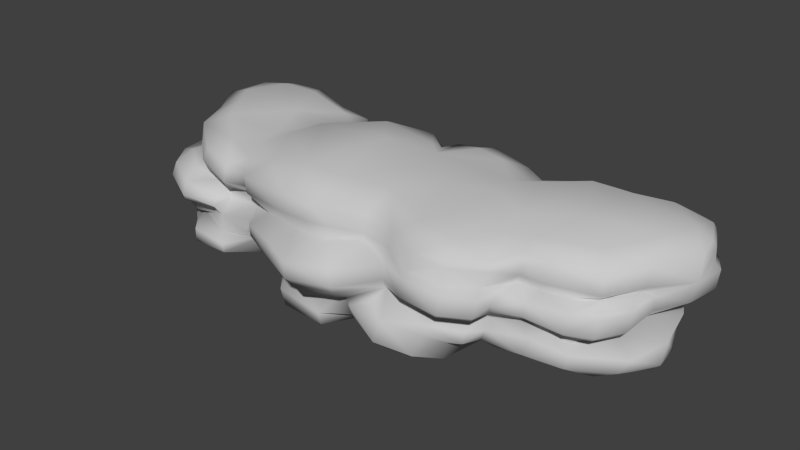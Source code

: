 # Source: Rock_1.blend  (saved by Blender 2.61.0; exported with 4.5.12 LTS)
import bpy
from mathutils import Matrix  # noqa: F401  (used for matrix-valued properties, if any)

bpy.ops.wm.read_factory_settings(use_empty=True)
scene = bpy.context.scene
scene.name = 'Scene'

# ---- collections
col_collection_1 = bpy.data.collections.new('Collection 1'); scene.collection.children.link(col_collection_1)

# ---- materials (node trees are filled in below, after node groups)
mat_checker = bpy.data.materials.new('checker')
mat_checker.alpha_threshold = 0.0
mat_checker.use_transparent_shadow = False
mat_checker.diffuse_color = (0.6, 0.6, 0.6, 1.0)
mat_checker.specular_color = (0.9, 0.9, 0.9)
mat_checker.roughness = 0.5
mat_checker.specular_intensity = 1.0
mat_checker.line_color = (0.0, 0.0, 0.0, 1.0)
mat_01___default = bpy.data.materials.new('01_-_Default')
mat_01___default.alpha_threshold = 0.0
mat_01___default.use_transparent_shadow = False
mat_01___default.diffuse_color = (0.6, 0.6, 0.6, 1.0)
mat_01___default.specular_color = (0.9, 0.9, 0.9)
mat_01___default.roughness = 0.5
mat_01___default.specular_intensity = 1.0
mat_01___default.line_color = (0.0, 0.0, 0.0, 1.0)

# ---- material node trees

# ---- world
world_world = bpy.data.worlds.new('World'); scene.world = world_world
world_world.color = (0.05088, 0.05088, 0.05088)
world_world.use_sun_shadow = False
world_world.sun_shadow_jitter_overblur = 0.0
world_world.cycles.sampling_method = 'MANUAL'
world_world.cycles.sample_map_resolution = 256

# ---- meshes
me_null = bpy.data.meshes.new('(null)')
me_null.from_pydata([(26.08, 43.09, -18.4), (14.79, 42.44, -22.03), (6.506, 42.38, -10.53), (28.66, 39.08, 25.19), (9.457, 40.62, 16.3), (20.8, 34.91, 28.0), (33.12, 34.37, 35.44), (42.86, 38.28, 26.25), (43.22, 35.01, 32.03), (53.7, 34.71, 25.72), (32.39, 39.83, -24.47), (17.3, 41.48, -27.85), (4.552, 40.38, -24.45), (19.26, 28.53, 28.41), (31.77, 28.03, 35.35), (33.94, 35.04, -25.53), (17.43, 35.45, -29.03), (4.257, 33.93, -24.76), (27.16, 28.44, -23.24), (17.27, 32.54, -27.93), (31.6, 31.82, -25.17), (17.39, 30.07, -24.35), (5.78, 30.21, -20.71), (21.91, 42.16, 3.021), (36.53, 42.24, -8.767), (43.83, 32.62, 33.52), (54.51, 32.43, 27.1), (43.54, 27.62, 34.6), (18.89, 24.26, 30.31), (31.53, 26.75, 37.45), (43.88, 18.89, 36.87), (44.87, 25.27, 36.29), (30.29, 19.7, 36.83), (51.98, 18.02, 30.8), (53.17, 24.21, 30.64), (52.54, 27.19, 27.89), (42.46, 17.13, 35.67), (50.49, 16.14, 29.68), (18.85, 15.47, 28.9), (37.78, 14.88, 27.95), (43.69, 14.2, 23.92), (18.06, 20.7, -29.5), (18.62, 12.91, -29.16), (6.232, 16.56, -26.25), (46.32, 5.709, 27.44), (46.37, 9.866, 27.31), (36.91, 11.11, 32.98), (35.95, 6.723, 32.6), (5.99, 13.93, -23.24), (33.59, 12.58, -25.56), (28.07, 9.732, -31.4), (17.82, 9.544, -32.3), (23.37, 8.684, 37.42), (21.31, 1.482, 38.25), (33.19, -0.2818, 34.59), (20.36, -0.1643, 36.59), (32.11, -2.025, 32.99), (23.13, -4.018, 23.25), (33.46, -4.885, 15.4), (21.25, -4.652, 11.23), (41.92, -4.319, 3.452), (40.28, -3.056, -7.671), (24.04, -3.157, -3.443), (34.68, -2.126, -17.21), (35.26, 8.85, -30.18), (34.02, 3.468, -30.04), (27.8, 4.328, -31.29), (17.09, 6.036, -32.23), (8.98, 8.018, 35.19), (7.283, 3.005, 32.09), (23.31, -2.356, -13.23), (25.17, -0.4024, -21.32), (15.83, 0.2499, -19.91), (44.88, 0.1493, 11.09), (39.55, -2.208, 27.48), (40.98, 4.223, 27.95), (17.87, 26.44, -25.76), (24.66, 27.05, -32.15), (24.42, 24.7, -32.81), (25.75, 15.78, -28.54), (25.65, 19.16, -29.94), (36.96, 17.82, -29.31), (36.37, 13.41, -27.4), (36.27, 24.98, -32.98), (37.87, 27.76, -31.66), (24.57, 21.32, -32.38), (36.1, 20.32, -32.31), (39.07, 30.48, -24.22), (19.7, 19.17, 31.71), (1.595, 38.25, -21.39), (1.582, 40.12, -18.99), (16.75, -2.056, -0.6329), (15.6, -1.167, -6.811), (16.94, -3.08, 18.28), (14.69, -3.153, 8.078), (12.96, -0.119, -12.94), (10.34, 1.3, -17.52), (7.091, 3.781, -20.11), (7.707, 26.34, -23.9), (7.829, 23.66, -31.88), (4.185, 11.78, -24.17), (8.675, 36.46, 24.42), (8.763, 32.63, 27.36), (9.588, 27.66, 28.18), (8.885, 29.8, 27.83), (8.246, 41.81, 2.725), (-12.81, 43.87, -6.701), (-7.845, 41.26, 20.19), (-7.449, 35.53, 33.18), (-2.943, 6.691, 32.94), (-2.786, 1.253, 36.49), (2.785, 8.151, 30.26), (10.94, -2.148, -4.806), (5.696, 6.02, -23.43), (-5.934, 6.45, -30.31), (4.814, 7.968, -25.08), (-6.51, 13.02, -30.48), (-4.072, 16.74, -25.61), (-4.23, 18.92, -28.47), (7.816, 20.49, -31.5), (-3.888, 20.86, -30.38), (-3.979, 25.28, -30.14), (1.309, 33.35, -21.84), (-6.838, 32.03, -27.8), (-22.92, 42.78, -20.16), (-1.174, 41.43, -18.1), (-8.309, 39.86, -27.62), (-24.72, 39.72, -27.25), (-37.28, 36.4, -19.09), (-39.07, 42.35, -6.017), (-36.96, 38.65, 20.23), (-22.22, 41.29, 19.84), (-44.93, 40.22, 3.702), (-23.68, 34.5, 30.72), (-41.06, 34.29, 29.4), (-23.19, 28.66, 31.67), (-40.39, 28.42, 29.03), (-33.05, 22.74, 26.65), (-25.57, 24.1, 28.78), (-36.81, 19.64, 32.34), (-22.78, 20.06, 37.55), (-17.02, 24.46, 30.8), (-9.878, 20.07, 43.66), (-8.809, 25.36, 32.21), (-9.388, 30.08, 33.72), (-1.537, 30.28, 32.15), (-0.6807, 26.01, 30.85), (6.28, 23.38, 40.89), (8.008, 16.87, 41.99), (-9.159, 14.62, 43.97), (6.819, 13.78, 39.8), (-8.594, 11.81, 41.24), (-7.777, 7.374, 38.61), (6.181, 10.76, 37.08), (-19.39, 11.06, 32.41), (-21.24, 6.21, 31.56), (-29.41, 9.347, 27.56), (-38.83, 3.241, 18.82), (-33.07, 0.5174, 21.36), (-32.57, -4.44, 17.21), (-47.18, -2.103, 3.272), (-30.9, -6.417, 3.568), (-20.53, -6.548, 15.58), (-20.9, -4.439, 33.09), (-13.03, -5.807, 22.48), (-2.915, -3.522, 35.23), (0.9324, -5.567, 22.79), (8.32, -0.5657, 24.57), (-6.054, -6.02, 2.64), (-20.73, -6.676, -5.165), (-4.201, -1.414, -21.51), (6.109, -0.8572, -16.77), (4.353, -5.858, 9.85), (-12.93, -1.703, -19.41), (-23.57, -3.624, -20.81), (-21.03, 4.831, -32.74), (-37.55, 2.657, -27.51), (-21.66, 10.32, -32.97), (-33.57, 15.24, -24.61), (-20.82, 13.34, -30.13), (-12.86, 15.17, -29.05), (-17.38, 17.61, -31.63), (-25.06, 17.01, -30.81), (-18.72, 19.01, -35.03), (-27.53, 17.88, -34.19), (-18.63, 20.49, -36.39), (-28.48, 19.8, -35.33), (-28.6, 27.12, -35.0), (-19.23, 28.32, -36.16), (-7.233, 28.7, -26.93), (-0.2453, 27.96, -21.48), (-17.52, 29.65, -27.92), (-25.36, 33.29, -28.7), (-26.28, 30.33, -28.33), (-42.67, 21.07, 22.46), (-42.16, 16.26, 25.54), (-37.06, 14.98, 31.72), (-22.3, 15.48, 38.54), (-33.98, 11.48, 30.95), (-20.45, 13.32, 35.95), (-27.8, 28.98, -33.47), (-34.4, -5.112, -9.936), (12.09, -4.33, 15.87), (-21.45, 2.108, 34.36), (-42.22, 8.975, 22.08), (61.21, 33.75, 20.89), (59.16, 37.09, 19.79), (39.92, 36.0, -23.12), (39.63, 38.71, -21.25), (48.33, 4.971, 21.02), (49.99, 9.074, 21.37), (47.53, -2.907, 0.601), (54.18, 20.65, 25.75), (56.06, 25.11, 24.53), (51.94, 16.02, 21.58), (39.96, 9.121, -23.46), (50.0, 13.03, 19.9), (40.09, 33.09, -24.22), (60.25, 39.49, 12.84), (49.99, 37.92, 14.69), (51.03, 42.07, 7.157), (42.47, 40.19, 10.58), (37.97, 41.98, -0.5451), (44.55, 43.43, -11.14), (52.23, 38.59, -31.76), (46.08, 31.5, -28.27), (45.64, 29.04, -29.0), (49.98, 23.9, -40.58), (48.08, 18.49, -42.22), (44.17, 4.615, -31.11), (39.0, 6.177, -25.26), (38.91, 2.982, -24.7), (44.09, -0.2189, -29.88), (39.48, 1.213, -21.84), (43.91, -2.622, -18.07), (39.12, -1.662, -17.06), (46.39, 3.425, 17.65), (50.04, 0.8372, 16.36), (64.69, 12.9, 22.44), (61.94, 16.49, 19.14), (62.97, 18.25, 21.56), (63.43, 19.85, 23.35), (53.3, 18.2, 24.86), (63.8, 23.82, 22.53), (58.51, 27.52, 19.25), (65.3, 27.22, 18.3), (75.03, 27.55, 17.07), (66.15, 29.9, 19.23), (83.19, 29.92, 15.07), (81.44, 27.7, 12.58), (89.35, 28.73, 0.7327), (88.58, 34.84, -0.9403), (82.97, 35.55, 13.8), (68.03, 36.79, 18.18), (78.05, 39.33, 6.459), (87.36, 39.43, -11.22), (97.54, 34.91, -14.57), (90.34, 38.31, -24.12), (95.79, 35.87, -24.04), (91.14, 35.99, -33.94), (78.42, 38.91, -33.18), (67.54, 40.69, -27.52), (65.53, 36.53, -35.65), (79.53, 35.07, -39.78), (64.29, 31.04, -35.97), (78.47, 29.98, -40.12), (72.66, 24.75, -35.16), (66.39, 26.38, -34.23), (73.92, 21.67, -40.1), (61.64, 23.18, -40.27), (58.06, 27.23, -33.28), (52.31, 27.79, -32.63), (52.81, 30.83, -32.54), (60.53, 18.79, -40.69), (73.76, 17.77, -40.45), (71.16, 14.47, -38.5), (59.48, 16.57, -37.76), (48.73, 16.41, -39.33), (48.96, 14.59, -36.92), (59.27, 14.19, -34.32), (48.22, 10.88, -35.01), (60.42, 9.472, -34.07), (68.16, 12.3, -33.91), (76.01, 7.032, -31.95), (72.85, 5.588, -27.22), (88.45, 8.592, -25.56), (87.98, 6.985, -20.56), (71.74, -0.8105, -25.83), (86.74, 0.9131, -19.81), (73.58, -2.945, -13.82), (62.45, -3.141, -19.95), (58.66, -0.7514, -34.68), (54.94, -2.511, -22.94), (59.47, 5.624, -36.26), (67.71, -3.645, -2.846), (59.26, 0.357, 12.76), (69.18, 0.3052, 13.19), (79.1, -1.197, 8.267), (75.87, 5.704, 19.34), (87.87, 4.586, 10.2), (76.96, 10.39, 19.05), (90.69, 9.491, 8.96), (83.89, 15.2, 7.536), (75.9, 13.12, 16.86), (69.54, 14.81, 18.82), (73.97, 16.74, 19.18), (79.77, 16.2, 15.7), (76.0, 17.74, 21.44), (82.63, 16.72, 17.55), (76.4, 18.92, 22.53), (83.84, 18.26, 18.05), (84.58, 24.43, 17.4), (77.59, 25.62, 21.76), (83.76, 26.13, 16.34), (89.16, 25.65, 7.713), (87.23, 26.07, -0.4943), (90.1, 24.21, -3.704), (90.07, 24.07, 8.69), (90.21, 20.12, -2.255), (89.13, 18.69, 9.631), (87.68, 16.85, 9.418), (86.97, 16.89, -2.406), (96.81, 21.29, -11.13), (88.69, 16.82, -18.18), (97.21, 19.4, -22.22), (85.56, 16.26, -23.77), (92.44, 18.61, -29.83), (93.98, 20.45, -31.24), (98.81, 21.11, -23.56), (99.11, 26.99, -24.83), (94.7, 26.24, -32.67), (97.52, 29.07, -23.82), (92.25, 28.93, -32.38), (97.07, 33.68, -24.4), (92.35, 33.88, -34.5), (86.43, 26.58, -34.97), (98.41, 27.84, -12.61), (85.35, 18.92, -33.14), (79.71, 22.23, -34.64), (80.16, 16.63, -34.32), (77.95, 13.78, -32.77), (82.27, 14.55, -30.84), (78.2, 11.87, -33.88), (88.79, 12.47, -25.83), (93.07, 13.49, -16.94), (92.05, 9.362, -15.85), (95.1, 10.87, -4.169), (92.79, 2.88, -12.85), (94.79, 4.198, -1.857), (92.84, 2.521, -0.9786), (90.87, 1.097, -11.84), (79.79, -1.968, -3.995), (63.55, 7.104, 22.81), (45.73, 9.935, -28.5), (56.15, 43.0, -22.68), (67.03, 43.18, -1.076), (38.74, 40.12, -16.18), (59.89, 30.26, 19.84), (-51.74, 37.13, 12.63), (-48.9, 36.03, 19.66), (-34.22, 31.56, -23.57), (-33.99, 28.64, -22.79), (-39.93, 12.82, 23.76), (-47.72, -2.092, -4.555), (-33.47, 24.22, -33.67), (-32.48, 19.42, -32.0), (-32.59, 17.23, -28.71), (-34.97, 26.53, -26.62), (-45.73, 39.23, -8.382), (-52.42, 38.1, 3.117), (-73.62, 39.91, 4.713), (-60.04, 38.01, 16.24), (-43.72, 31.3, 25.94), (-45.17, 33.94, 24.85), (-51.13, 34.4, 27.56), (-51.82, 28.95, 28.71), (-44.23, 24.81, 21.55), (-43.26, 28.66, 25.78), (-52.0, 26.51, 27.33), (-52.5, 24.75, 23.09), (-65.4, -3.898, -1.54), (-63.49, -4.888, -14.41), (-45.35, -2.025, -14.02), (-44.17, -1.122, -18.97), (-36.27, 8.911, -30.47), (-38.97, 3.909, -30.44), (-37.58, 15.66, -35.72), (-36.88, 17.34, -36.96), (-36.53, 23.95, -36.62), (-37.29, 25.7, -35.13), (-34.65, 25.52, -30.67), (-40.88, 27.2, -31.24), (-40.84, 29.64, -32.68), (-41.17, 35.48, -31.22), (-45.11, 38.8, -24.16), (-55.21, 35.9, -33.63), (-65.43, 40.87, -29.18), (-71.18, 37.57, -38.73), (-79.99, 40.56, -29.5), (-81.07, 38.69, -34.86), (-91.13, 38.52, -28.91), (-88.13, 39.78, -16.92), (-80.2, 41.07, -6.565), (-89.6, 35.75, -4.673), (-97.22, 36.64, -17.67), (-90.73, 30.33, -4.226), (-97.17, 30.9, -17.53), (-92.06, 24.86, -13.28), (-89.96, 25.94, -7.065), (-99.03, 22.53, -14.34), (-96.31, 22.71, -2.526), (-87.76, 26.01, 1.277), (-95.03, 22.58, 9.188), (-86.27, 25.98, 7.186), (-85.73, 28.81, 7.097), (-83.56, 35.74, 8.779), (-80.54, 28.63, 13.04), (-68.27, 30.51, 23.11), (-66.31, 34.81, 22.28), (-73.22, 27.86, 18.33), (-66.31, 27.45, 22.85), (-62.37, 24.24, 21.0), (-72.56, 26.58, 23.05), (-83.23, 27.59, 14.81), (-84.54, 24.49, 21.96), (-70.72, 23.75, 29.32), (-85.11, 20.2, 23.57), (-70.66, 19.12, 31.04), (-56.6, 21.78, 28.39), (-56.67, 18.93, 29.85), (-53.28, 21.4, 24.54), (-53.89, 15.98, 28.66), (-57.61, 17.21, 28.19), (-61.25, 15.37, 25.56), (-70.45, 17.1, 30.1), (-70.68, 15.82, 26.09), (-63.23, 12.52, 24.67), (-70.66, 11.69, 25.32), (-70.19, 10.27, 22.36), (-82.6, 11.6, 20.67), (-84.03, 9.25, 11.33), (-87.47, 4.525, 12.31), (-72.51, 6.918, 24.39), (-67.14, 7.045, 30.03), (-71.84, 2.004, 24.19), (-67.43, 2.253, 29.74), (-52.78, 2.84, 30.31), (-53.15, 5.957, 30.45), (-55.24, 9.182, 27.94), (-63.4, -1.826, 17.96), (-54.14, -1.787, 16.97), (-62.16, -3.419, 9.006), (-74.8, -2.457, 10.86), (-86.96, 0.1027, 11.66), (-81.42, -2.62, -0.5783), (-94.13, -0.7215, -3.278), (-78.84, -3.659, -10.51), (-86.58, -1.58, -17.09), (-74.31, -4.196, -21.1), (-82.0, -0.5666, -32.32), (-64.34, -3.729, -29.34), (-73.93, -0.7215, -37.97), (-62.05, 0.5866, -42.56), (-48.65, 2.794, -40.65), (-49.31, -2.97, -26.59), (-62.96, 2.455, -43.97), (-49.44, 8.24, -42.42), (-64.22, 10.11, -42.63), (-49.04, 14.34, -34.13), (-60.01, 16.53, -34.24), (-47.14, 16.23, -38.4), (-39.37, 14.0, -32.12), (-37.02, 11.81, -27.68), (-59.65, 20.21, -37.03), (-46.73, 18.3, -39.68), (-46.85, 24.24, -39.56), (-60.44, 24.7, -35.93), (-47.52, 25.9, -38.09), (-56.21, 26.38, -33.67), (-54.63, 29.41, -35.75), (-70.55, 29.7, -41.04), (-70.01, 22.14, -40.87), (-83.87, 22.37, -39.79), (-84.12, 29.13, -38.96), (-82.39, 31.31, -37.44), (-82.05, 36.44, -36.25), (-90.96, 30.88, -31.14), (-92.29, 36.4, -30.2), (-93.38, 27.88, -25.85), (-92.13, 28.13, -33.66), (-91.63, 21.56, -34.08), (-92.73, 19.49, -26.2), (-92.92, 22.76, -20.34), (-92.14, 18.11, -23.29), (-99.11, 18.01, -14.87), (-97.37, 18.44, -2.058), (-97.27, 14.48, -13.04), (-94.51, 16.14, -1.454), (-96.18, 17.58, 9.86), (-94.92, 15.61, 10.02), (-84.86, 17.86, 22.56), (-83.59, 15.56, 21.07), (-92.57, 13.87, 8.863), (-91.08, 10.39, 9.058), (-91.24, 13.73, -1.755), (-91.94, 9.187, -3.603), (-92.35, 12.08, -10.83), (-92.33, 6.64, -19.34), (-87.07, 5.045, -17.08), (-87.0, 8.044, -31.73), (-81.83, 6.147, -32.46), (-94.8, 5.519, -3.082), (-76.84, 8.657, -36.96), (-77.37, 13.33, -37.07), (-86.59, 12.35, -31.44), (-83.17, 16.36, -28.24), (-77.45, 16.93, -32.2), (-82.53, 20.29, -38.88), (-90.24, 19.38, -33.2), (-88.26, 14.96, -24.45), (-93.81, 11.78, -20.49), (-92.23, 13.76, -20.11), (-92.05, 15.65, -23.2), (-74.96, 1.243, -39.3), (-44.38, 12.52, 27.69), (-56.87, 41.02, -10.91), (-43.09, -0.4039, 11.79), (16.65, 11.69, 33.81), (6.58, 8.8, 32.79)], [], [(0, 1, 2), (3, 4, 5), (5, 6, 3), (7, 3, 6), (6, 8, 7), (7, 8, 9), (11, 0, 10), (1, 0, 11), (11, 12, 1), (2, 1, 12), (5, 13, 14), (14, 6, 5), (15, 16, 11), (11, 10, 15), (16, 17, 12), (12, 11, 16), (18, 19, 20), (19, 21, 22), (4, 3, 23), (24, 0, 2), (19, 16, 15), (15, 20, 19), (22, 17, 16), (16, 19, 22), (6, 25, 8), (9, 8, 25), (25, 26, 9), (25, 6, 14), (14, 27, 25), (28, 29, 13), (30, 31, 29), (29, 32, 30), (33, 34, 31), (31, 30, 33), (34, 35, 27), (27, 31, 34), (36, 37, 33), (33, 30, 36), (36, 30, 32), (32, 38, 39), (36, 32, 39), (36, 39, 40), (36, 40, 37), (41, 42, 43), (44, 45, 46), (46, 47, 44), (48, 43, 42), (40, 39, 46), (46, 45, 40), (42, 49, 50), (50, 51, 42), (48, 42, 51), (52, 53, 54), (54, 47, 52), (55, 56, 54), (54, 53, 55), (57, 56, 55), (58, 59, 60), (61, 60, 59), (61, 59, 62), (62, 63, 61), (50, 49, 64), (65, 66, 50), (50, 64, 65), (67, 51, 50), (50, 66, 67), (53, 52, 68), (68, 69, 53), (57, 55, 69), (57, 59, 58), (63, 70, 71), (71, 66, 65), (65, 63, 71), (67, 66, 71), (71, 72, 67), (63, 62, 70), (70, 72, 71), (73, 74, 58), (58, 60, 73), (75, 74, 73), (75, 47, 54), (54, 74, 75), (74, 56, 57), (57, 58, 74), (74, 54, 56), (55, 53, 69), (25, 27, 35), (26, 25, 35), (29, 31, 27), (38, 46, 39), (47, 75, 44), (46, 38, 52), (46, 52, 47), (76, 18, 77), (77, 78, 76), (79, 80, 81), (79, 81, 82), (49, 79, 82), (83, 78, 77), (77, 84, 83), (85, 78, 83), (83, 86, 85), (18, 87, 84), (84, 77, 18), (88, 38, 32), (28, 88, 32), (28, 32, 29), (20, 87, 18), (19, 18, 21), (18, 76, 21), (41, 80, 79), (41, 79, 42), (79, 49, 42), (87, 20, 15), (78, 85, 41), (78, 41, 76), (80, 41, 85), (80, 85, 86), (80, 86, 81), (23, 24, 2), (12, 89, 90), (91, 92, 62), (93, 94, 59), (70, 92, 95), (96, 97, 72), (95, 96, 72), (72, 70, 95), (22, 21, 98), (99, 98, 76), (76, 41, 99), (48, 51, 100), (51, 67, 100), (5, 101, 102), (103, 13, 104), (105, 2, 106), (106, 107, 105), (108, 102, 101), (109, 110, 111), (111, 110, 69), (112, 95, 92), (113, 97, 114), (114, 115, 113), (100, 115, 114), (114, 116, 100), (100, 116, 117), (117, 48, 100), (117, 118, 43), (119, 43, 120), (120, 121, 119), (122, 22, 123), (124, 125, 126), (126, 127, 124), (127, 128, 124), (129, 124, 128), (130, 131, 132), (133, 131, 130), (130, 134, 133), (135, 133, 134), (134, 136, 135), (135, 136, 137), (138, 135, 137), (138, 137, 139), (138, 139, 140), (140, 141, 138), (141, 140, 142), (142, 143, 141), (141, 143, 144), (135, 141, 144), (144, 108, 135), (145, 144, 143), (143, 146, 145), (146, 143, 142), (142, 147, 146), (103, 146, 147), (148, 147, 142), (142, 149, 148), (150, 148, 149), (149, 151, 150), (150, 151, 152), (152, 153, 150), (152, 151, 154), (155, 152, 154), (155, 154, 156), (156, 157, 155), (158, 155, 157), (159, 160, 161), (161, 162, 159), (163, 159, 162), (162, 164, 163), (165, 163, 164), (164, 166, 165), (166, 167, 165), (168, 166, 164), (164, 169, 168), (169, 170, 168), (168, 170, 171), (171, 172, 168), (173, 170, 169), (169, 174, 173), (175, 173, 174), (174, 176, 175), (177, 175, 176), (178, 179, 177), (177, 179, 180), (177, 180, 116), (180, 179, 181), (180, 181, 117), (179, 182, 181), (183, 181, 182), (182, 184, 183), (185, 183, 184), (184, 186, 185), (185, 186, 187), (187, 188, 185), (185, 188, 121), (121, 188, 189), (189, 190, 121), (188, 191, 189), (189, 191, 123), (123, 191, 192), (192, 191, 193), (194, 195, 139), (139, 196, 197), (197, 196, 198), (198, 199, 197), (149, 197, 199), (199, 198, 156), (193, 188, 200), (193, 191, 188), (188, 187, 200), (183, 185, 120), (184, 182, 178), (181, 183, 118), (178, 182, 179), (114, 175, 177), (176, 174, 201), (173, 175, 114), (174, 169, 201), (201, 169, 161), (114, 170, 173), (166, 168, 172), (166, 172, 202), (203, 163, 165), (165, 110, 203), (155, 203, 110), (164, 162, 169), (159, 163, 203), (161, 169, 162), (201, 161, 160), (203, 158, 159), (158, 203, 155), (156, 204, 157), (199, 156, 154), (152, 155, 109), (199, 154, 151), (199, 151, 149), (197, 149, 142), (142, 140, 197), (197, 140, 139), (137, 194, 139), (138, 141, 135), (108, 133, 135), (131, 133, 108), (108, 107, 131), (132, 131, 129), (106, 129, 131), (124, 129, 106), (128, 127, 192), (192, 127, 126), (126, 123, 192), (190, 189, 123), (98, 121, 190), (121, 120, 185), (120, 118, 183), (118, 117, 181), (117, 116, 180), (177, 116, 114), (171, 170, 114), (112, 94, 172), (172, 94, 202), (167, 166, 202), (110, 165, 167), (110, 109, 155), (109, 153, 152), (38, 150, 153), (148, 150, 38), (28, 147, 148), (147, 28, 103), (146, 103, 104), (104, 145, 146), (108, 144, 145), (4, 107, 108), (131, 107, 106), (124, 106, 125), (2, 90, 125), (205, 206, 9), (9, 26, 205), (207, 15, 10), (10, 208, 207), (209, 210, 44), (211, 73, 60), (212, 213, 34), (34, 33, 212), (35, 34, 213), (37, 40, 214), (214, 33, 37), (82, 215, 49), (40, 45, 216), (87, 15, 217), (218, 219, 206), (219, 218, 220), (221, 219, 220), (222, 223, 24), (207, 224, 225), (225, 217, 207), (217, 226, 87), (83, 227, 228), (83, 228, 86), (229, 230, 215), (231, 230, 229), (231, 229, 232), (232, 233, 231), (233, 232, 234), (234, 235, 233), (235, 234, 61), (236, 73, 237), (237, 209, 236), (210, 238, 216), (216, 239, 214), (239, 240, 214), (240, 241, 242), (212, 242, 241), (241, 243, 212), (243, 213, 212), (213, 243, 244), (244, 243, 245), (245, 246, 247), (247, 246, 248), (248, 246, 249), (248, 249, 250), (248, 250, 251), (251, 252, 248), (248, 252, 253), (253, 252, 254), (252, 251, 254), (255, 254, 251), (251, 256, 255), (257, 255, 256), (256, 258, 257), (257, 258, 259), (259, 260, 257), (260, 261, 257), (262, 261, 260), (260, 263, 262), (264, 262, 263), (263, 265, 264), (264, 265, 266), (267, 264, 266), (267, 266, 268), (267, 268, 269), (269, 270, 267), (270, 269, 227), (227, 271, 270), (270, 271, 272), (264, 270, 272), (272, 224, 264), (225, 272, 271), (271, 226, 225), (226, 271, 227), (227, 269, 273), (273, 269, 268), (268, 274, 273), (273, 274, 275), (275, 276, 273), (228, 273, 276), (276, 277, 228), (278, 277, 276), (276, 279, 278), (280, 278, 279), (281, 280, 279), (281, 279, 282), (282, 283, 281), (284, 281, 283), (284, 283, 285), (284, 285, 286), (287, 284, 286), (286, 288, 287), (287, 288, 289), (289, 290, 287), (291, 287, 290), (290, 292, 291), (232, 291, 292), (293, 291, 232), (292, 290, 294), (292, 294, 211), (211, 234, 292), (294, 295, 211), (296, 295, 294), (294, 297, 296), (298, 296, 297), (297, 299, 298), (300, 298, 299), (299, 301, 300), (300, 301, 302), (302, 303, 300), (300, 303, 304), (300, 304, 238), (239, 238, 304), (304, 305, 239), (304, 303, 305), (303, 306, 305), (307, 305, 306), (306, 308, 307), (309, 307, 308), (308, 310, 309), (309, 310, 311), (311, 312, 309), (309, 312, 243), (312, 311, 313), (249, 312, 313), (249, 313, 314), (315, 249, 314), (316, 315, 314), (314, 317, 316), (318, 316, 317), (317, 319, 318), (318, 319, 320), (320, 321, 318), (318, 321, 322), (322, 321, 323), (324, 322, 323), (324, 323, 325), (324, 325, 326), (324, 326, 327), (327, 328, 324), (329, 328, 327), (327, 330, 329), (331, 329, 330), (330, 332, 331), (333, 331, 332), (334, 333, 332), (334, 332, 265), (335, 265, 332), (333, 334, 259), (259, 334, 263), (336, 331, 333), (333, 256, 336), (335, 332, 330), (336, 329, 331), (335, 330, 327), (327, 337, 335), (335, 337, 338), (335, 338, 266), (337, 339, 338), (338, 339, 274), (274, 339, 340), (341, 340, 339), (342, 340, 341), (342, 341, 343), (342, 343, 285), (285, 343, 344), (344, 345, 285), (344, 346, 345), (347, 345, 346), (346, 348, 347), (347, 348, 349), (349, 350, 347), (288, 347, 350), (288, 350, 351), (351, 350, 349), (351, 349, 299), (349, 348, 299), (348, 346, 301), (286, 345, 347), (344, 321, 346), (302, 346, 321), (344, 343, 325), (341, 325, 343), (341, 339, 325), (282, 340, 342), (340, 282, 275), (339, 337, 325), (328, 329, 336), (336, 322, 328), (316, 322, 336), (337, 327, 326), (325, 337, 326), (325, 323, 344), (324, 328, 322), (321, 344, 323), (321, 320, 302), (302, 320, 308), (320, 319, 310), (319, 317, 311), (316, 318, 322), (311, 317, 314), (316, 336, 315), (315, 336, 250), (314, 313, 311), (311, 310, 319), (310, 308, 320), (307, 309, 241), (308, 306, 302), (305, 307, 240), (302, 306, 303), (346, 302, 301), (301, 299, 348), (352, 298, 300), (299, 297, 351), (296, 298, 352), (297, 294, 351), (351, 294, 289), (352, 295, 296), (237, 295, 352), (287, 291, 293), (289, 294, 290), (351, 289, 288), (347, 288, 286), (293, 284, 287), (345, 286, 285), (285, 283, 342), (284, 293, 281), (281, 293, 229), (282, 342, 283), (280, 281, 353), (81, 278, 280), (276, 282, 279), (277, 278, 81), (276, 275, 282), (340, 275, 274), (338, 274, 268), (266, 338, 268), (267, 270, 264), (335, 266, 265), (265, 263, 334), (224, 262, 264), (261, 262, 224), (224, 354, 261), (261, 354, 355), (355, 255, 261), (355, 354, 220), (220, 354, 223), (223, 354, 224), (260, 259, 263), (259, 258, 333), (256, 333, 258), (257, 261, 255), (336, 256, 251), (254, 255, 355), (254, 355, 218), (251, 250, 336), (249, 315, 250), (249, 246, 312), (312, 246, 245), (243, 312, 245), (243, 241, 309), (241, 240, 307), (240, 239, 305), (239, 216, 238), (300, 238, 352), (352, 209, 237), (211, 295, 237), (234, 211, 61), (292, 234, 232), (232, 229, 293), (229, 353, 281), (353, 82, 280), (280, 82, 81), (81, 86, 277), (228, 277, 86), (273, 228, 227), (227, 84, 226), (217, 225, 226), (224, 272, 225), (224, 356, 223), (223, 222, 220), (355, 220, 218), (254, 218, 253), (253, 247, 248), (205, 357, 247), (358, 130, 132), (359, 134, 130), (130, 358, 359), (360, 192, 193), (361, 360, 193), (195, 362, 196), (198, 196, 362), (362, 156, 198), (204, 156, 362), (363, 201, 160), (364, 187, 186), (186, 365, 364), (365, 186, 184), (184, 366, 365), (200, 187, 367), (193, 200, 367), (193, 367, 361), (368, 369, 132), (369, 370, 371), (371, 358, 369), (372, 373, 374), (374, 375, 372), (375, 376, 377), (376, 375, 378), (376, 379, 194), (363, 380, 381), (381, 382, 363), (382, 381, 383), (384, 176, 385), (386, 387, 366), (364, 388, 389), (390, 364, 389), (389, 391, 390), (391, 392, 367), (360, 392, 393), (393, 128, 360), (128, 393, 394), (393, 395, 394), (396, 394, 395), (395, 397, 396), (398, 396, 397), (397, 399, 398), (398, 399, 400), (400, 401, 398), (401, 402, 398), (403, 402, 401), (401, 404, 403), (405, 403, 404), (404, 406, 405), (405, 406, 407), (408, 405, 407), (408, 407, 409), (408, 409, 410), (410, 411, 408), (411, 410, 412), (412, 413, 411), (411, 413, 414), (405, 411, 414), (414, 415, 405), (415, 414, 416), (415, 416, 417), (417, 418, 415), (415, 418, 371), (418, 374, 371), (374, 418, 417), (416, 419, 417), (419, 420, 417), (417, 420, 378), (421, 378, 420), (420, 419, 421), (422, 421, 419), (423, 422, 419), (422, 423, 424), (424, 425, 422), (425, 424, 426), (426, 427, 425), (428, 425, 427), (427, 429, 428), (428, 429, 430), (430, 421, 428), (421, 430, 379), (429, 431, 430), (430, 431, 194), (429, 432, 431), (433, 431, 432), (433, 432, 434), (433, 434, 435), (436, 433, 435), (436, 435, 437), (438, 436, 437), (438, 437, 439), (439, 440, 438), (438, 440, 441), (441, 442, 438), (443, 438, 442), (443, 442, 444), (444, 445, 443), (443, 445, 446), (446, 447, 443), (443, 447, 448), (204, 448, 447), (204, 447, 446), (446, 445, 449), (449, 450, 446), (157, 446, 450), (451, 450, 449), (452, 451, 449), (444, 452, 449), (452, 444, 453), (454, 452, 453), (453, 455, 454), (456, 454, 455), (455, 457, 456), (458, 456, 457), (457, 459, 458), (460, 458, 459), (459, 461, 460), (460, 461, 462), (460, 462, 463), (463, 464, 460), (464, 381, 460), (462, 465, 463), (466, 463, 465), (465, 467, 466), (467, 468, 466), (384, 466, 468), (468, 467, 469), (469, 470, 468), (468, 470, 386), (386, 471, 468), (468, 471, 472), (470, 469, 473), (473, 474, 470), (470, 474, 387), (475, 474, 473), (473, 476, 475), (477, 475, 476), (476, 478, 477), (478, 391, 477), (391, 478, 479), (478, 480, 479), (395, 479, 480), (392, 479, 395), (476, 480, 478), (476, 481, 480), (480, 481, 482), (482, 483, 480), (480, 483, 484), (480, 484, 485), (485, 397, 480), (485, 484, 486), (487, 485, 486), (487, 486, 406), (488, 406, 486), (488, 486, 489), (488, 489, 490), (490, 491, 488), (488, 491, 492), (488, 492, 407), (491, 493, 492), (492, 493, 494), (492, 494, 409), (409, 494, 495), (495, 494, 496), (496, 497, 495), (498, 495, 497), (497, 499, 498), (498, 499, 500), (500, 426, 498), (412, 498, 426), (426, 500, 434), (501, 500, 499), (499, 502, 501), (501, 502, 503), (503, 439, 501), (435, 501, 439), (503, 502, 504), (505, 503, 504), (505, 504, 506), (506, 507, 505), (508, 505, 507), (508, 507, 509), (508, 509, 510), (457, 508, 510), (511, 508, 457), (512, 510, 509), (513, 512, 509), (509, 514, 513), (513, 514, 515), (515, 516, 513), (469, 513, 516), (481, 469, 516), (517, 481, 516), (517, 516, 515), (517, 515, 518), (517, 518, 490), (490, 482, 517), (515, 491, 518), (519, 515, 514), (520, 519, 514), (520, 521, 519), (519, 521, 522), (493, 519, 522), (494, 522, 521), (506, 521, 520), (521, 506, 496), (519, 493, 515), (520, 514, 509), (513, 467, 512), (523, 512, 467), (510, 512, 523), (523, 459, 510), (509, 507, 520), (508, 511, 505), (505, 511, 441), (453, 441, 511), (506, 520, 507), (497, 506, 504), (503, 505, 440), (497, 504, 502), (500, 501, 435), (502, 499, 497), (495, 498, 412), (497, 496, 506), (521, 496, 494), (493, 522, 494), (493, 491, 515), (491, 490, 518), (490, 489, 483), (485, 487, 400), (400, 487, 404), (489, 486, 484), (484, 483, 489), (483, 482, 490), (517, 482, 481), (388, 475, 477), (476, 473, 481), (474, 475, 388), (473, 469, 481), (513, 469, 467), (467, 465, 523), (463, 466, 384), (523, 465, 462), (462, 461, 523), (459, 523, 461), (460, 381, 458), (510, 459, 457), (458, 381, 456), (457, 455, 511), (454, 456, 381), (511, 455, 453), (380, 452, 454), (441, 453, 444), (449, 445, 444), (448, 438, 443), (444, 442, 441), (441, 440, 505), (440, 439, 503), (436, 438, 448), (431, 436, 448), (431, 448, 524), (439, 437, 435), (435, 434, 500), (427, 434, 432), (431, 433, 436), (432, 429, 427), (425, 428, 421), (434, 427, 426), (426, 424, 412), (412, 424, 423), (421, 422, 425), (419, 416, 423), (413, 423, 416), (416, 414, 413), (423, 413, 412), (412, 410, 495), (495, 410, 409), (407, 492, 409), (408, 411, 405), (488, 407, 406), (406, 404, 487), (415, 403, 405), (402, 403, 415), (415, 370, 402), (401, 400, 404), (400, 399, 485), (397, 485, 399), (398, 402, 396), (525, 396, 402), (480, 397, 395), (394, 396, 525), (395, 393, 392), (392, 391, 479), (391, 389, 477), (477, 389, 388), (388, 387, 474), (387, 386, 470), (471, 386, 366), (366, 178, 471), (472, 471, 178), (468, 472, 384), (384, 385, 463), (464, 463, 385), (381, 464, 383), (454, 381, 380), (452, 380, 451), (526, 450, 451), (450, 526, 157), (446, 157, 204), (204, 524, 448), (524, 195, 431), (431, 195, 194), (430, 194, 379), (378, 421, 379), (378, 375, 417), (417, 375, 374), (359, 371, 374), (371, 370, 415), (402, 370, 525), (90, 2, 12), (17, 122, 89), (17, 89, 12), (5, 4, 101), (23, 105, 4), (22, 122, 17), (72, 97, 113), (72, 113, 67), (59, 94, 91), (59, 91, 62), (57, 93, 59), (62, 92, 70), (57, 69, 167), (57, 167, 93), (21, 76, 98), (119, 99, 41), (43, 119, 41), (38, 527, 52), (527, 528, 68), (527, 68, 52), (528, 111, 69), (68, 528, 69), (67, 113, 115), (67, 115, 100), (102, 104, 13), (102, 13, 5), (2, 105, 23), (2, 125, 106), (4, 105, 107), (108, 101, 4), (145, 104, 102), (145, 102, 108), (28, 13, 103), (148, 88, 28), (38, 88, 148), (528, 527, 38), (528, 38, 153), (111, 528, 153), (111, 153, 109), (167, 69, 110), (167, 202, 93), (94, 93, 202), (112, 92, 91), (112, 91, 94), (171, 96, 95), (171, 95, 112), (97, 96, 171), (97, 171, 114), (43, 48, 117), (43, 118, 120), (121, 99, 119), (98, 99, 121), (22, 98, 190), (190, 123, 22), (126, 90, 89), (126, 89, 122), (126, 122, 123), (125, 90, 126), (219, 221, 7), (23, 222, 24), (7, 221, 3), (3, 221, 222), (3, 222, 23), (9, 206, 219), (9, 219, 7), (356, 208, 10), (10, 0, 356), (0, 24, 356), (215, 64, 49), (210, 45, 44), (63, 235, 61), (60, 61, 211), (209, 44, 75), (209, 75, 236), (73, 236, 75), (65, 231, 233), (65, 233, 235), (63, 65, 235), (230, 231, 65), (230, 65, 64), (230, 64, 215), (357, 205, 26), (33, 214, 242), (33, 242, 212), (357, 26, 35), (357, 35, 244), (45, 210, 216), (213, 244, 35), (216, 214, 40), (15, 207, 217), (205, 247, 253), (206, 205, 253), (206, 253, 218), (222, 221, 220), (356, 24, 223), (224, 207, 208), (224, 208, 356), (226, 84, 87), (83, 84, 227), (215, 82, 353), (215, 353, 229), (237, 73, 211), (352, 210, 209), (210, 352, 238), (240, 242, 214), (357, 244, 245), (357, 245, 247), (359, 373, 134), (192, 360, 128), (134, 373, 372), (134, 372, 377), (134, 377, 136), (376, 194, 137), (136, 377, 376), (137, 136, 376), (139, 195, 196), (383, 176, 201), (382, 383, 201), (363, 382, 201), (159, 158, 157), (159, 157, 526), (160, 159, 526), (178, 366, 184), (187, 364, 390), (187, 390, 367), (176, 384, 177), (384, 472, 178), (384, 178, 177), (132, 369, 358), (129, 368, 132), (368, 129, 128), (369, 368, 525), (370, 369, 525), (371, 359, 358), (373, 359, 374), (377, 372, 375), (379, 376, 378), (362, 195, 524), (204, 362, 524), (160, 526, 451), (380, 363, 160), (380, 160, 451), (176, 383, 464), (176, 464, 385), (387, 388, 365), (387, 365, 366), (388, 364, 365), (367, 390, 391), (392, 361, 367), (360, 361, 392), (525, 368, 128), (525, 128, 394), (14, 13, 29), (29, 27, 14)])
me_null.polygons.foreach_set('use_smooth', [True] * 1053)
_uv = me_null.uv_layers.new(name='UVMap')
_uv.uv.foreach_set('vector', [-6.929, 7.237, -4.112, -4.302, 10.03, -5.334, 31.56, 33.91, 33.44, 12.77, 39.46, 28.96, 39.46, 28.96, 39.16, 43.35, 31.56, 33.91, 29.92, -21.04, 16.0, -17.94, 18.97, -29.69, 18.97, -29.69, 29.46, -27.68, 29.92, -21.04, 29.92, -21.04, 29.46, -27.68, 41.03, -23.69, -10.44, -5.288, -6.929, 7.237, -16.06, 9.22, -4.112, -4.302, -6.929, 7.237, -10.44, -5.288, -10.44, -5.288, -1.003, -14.56, -4.112, -4.302, 10.01, -5.592, -4.112, -4.302, -1.003, -14.56, 35.53, 26.17, 41.1, 29.66, 31.88, 40.6, 31.88, 40.6, 26.34, 37.25, 35.53, 26.17, -21.17, 9.814, -18.48, -6.854, -12.4, -5.901, -12.4, -5.901, -16.06, 9.22, -21.17, 9.814, -18.48, -6.854, -16.75, -20.68, -10.5, -19.0, -10.5, -19.0, -12.4, -5.901, -18.48, -6.854, -27.7, 2.411, -20.91, -7.102, -24.15, 7.139, -20.91, -7.102, -25.25, -7.25, -27.45, -19.22, -1.768, -6.348, 16.0, -17.94, 12.41, 5.168, -4.141, 21.19, -6.929, 7.237, 10.03, -5.334, -21.52, -7.226, -18.42, -6.866, -21.17, 9.792, -21.17, 9.792, -24.15, 7.139, -21.52, -7.226, -27.45, -19.22, -21.94, -20.71, -17.81, -7.413, -17.81, -7.413, -20.91, -7.102, -27.45, -19.22, 19.2, -30.65, 30.22, -30.46, 29.46, -27.68, 41.03, -23.69, 29.46, -27.68, 30.22, -30.46, 30.22, -30.46, 41.97, -26.31, 41.03, -23.69, 22.8, 49.57, 29.58, 40.88, 34.87, 44.63, 34.87, 44.63, 26.57, 53.03, 22.8, 49.57, 44.59, 32.8, 34.45, 43.49, 41.1, 29.66, 34.45, 58.14, 28.5, 55.57, 34.45, 43.49, 34.45, 43.49, 41.08, 46.25, 34.45, 58.14, 29.63, 67.08, 23.85, 64.54, 28.51, 55.58, 28.51, 55.58, 34.45, 58.14, 29.63, 67.08, 21.26, 62.61, 17.94, 60.22, 26.57, 53.03, 26.57, 53.03, 28.5, 55.57, 21.26, 62.61, 37.01, 58.06, 36.37, 68.1, 33.73, 68.28, 33.73, 68.28, 34.45, 58.14, 37.01, 58.06, 37.01, 58.06, 34.45, 58.14, 41.08, 46.25, 43.57, 47.42, 57.88, 44.81, 46.16, 59.73, 37.01, 58.06, 43.57, 47.42, 46.16, 59.73, 37.01, 58.06, 46.16, 59.73, 45.41, 66.88, 37.01, 58.06, 45.41, 66.88, 36.37, 68.1, -65.17, -24.28, -72.93, -25.21, -67.08, -37.08, -181.7, 88.13, -184.3, 91.39, -193.6, 85.28, -193.6, 85.28, -191.2, 81.43, -181.7, 88.13, -53.63, -124.5, -55.6, -121.1, -67.38, -127.1, -197.8, 98.88, -200.5, 92.24, -196.7, 87.2, -196.7, 87.2, -191.9, 97.21, -197.8, 98.88, -159.5, -12.62, -146.3, -4.733, -154.7, -3.586, -154.7, -3.586, -163.1, -9.609, -159.5, -12.62, -166.4, -24.78, -159.5, -12.62, -163.1, -9.609, -202.7, 74.05, -199.6, 67.15, -189.1, 73.95, -189.1, 73.95, -191.2, 81.43, -202.7, 74.05, -199.6, 64.63, -187.2, 65.8, -187.1, 68.4, -187.1, 68.4, -199.6, 67.15, -199.6, 64.63, -191.4, 53.07, -187.2, 65.8, -199.6, 64.63, -178.7, 50.06, -188.2, 41.31, -166.2, 42.52, -163.2, 31.64, -166.2, 42.52, -188.2, 41.31, -163.2, 31.64, -188.2, 41.31, -179.7, 28.96, -179.7, 28.96, -164.4, 20.62, -163.2, 31.64, -154.7, -3.586, -146.3, -4.733, -148.9, 0.8519, -159.5, 7.505, -162.1, 1.664, -157.4, -0.9884, -157.4, -0.9884, -154.3, 5.669, -159.5, 7.505, -166.4, -8.359, -163.1, -9.609, -157.4, -0.9884, -157.4, -0.9884, -162.1, 1.664, -166.4, -8.359, -199.6, 67.15, -202.7, 74.05, -213.7, 64.48, -213.7, 64.48, -212.4, 58.49, -199.6, 67.15, -191.4, 53.07, -199.6, 64.63, -210.7, 55.78, -191.4, 53.07, -188.2, 41.31, -178.7, 50.06, -164.4, 20.62, -176.4, 19.68, -171.4, 12.79, -171.4, 12.8, -164.7, 3.684, -159.5, 7.505, -159.5, 7.505, -164.4, 20.62, -171.4, 12.8, -173.9, -2.0, -164.7, 3.684, -171.4, 12.8, -171.4, 12.82, -180.5, 10.0, -173.9, -2.0, -164.4, 20.62, -179.7, 28.96, -176.4, 19.68, -176.4, 19.68, -180.5, 10.16, -171.4, 12.79, -165.7, 51.73, -178.1, 63.84, -178.8, 50.06, -178.8, 50.06, -166.3, 42.42, -165.7, 51.73, -184.5, 84.14, -180.6, 78.76, -167.9, 90.65, -184.5, 84.14, -191.2, 81.43, -189.1, 73.95, -189.1, 73.95, -180.6, 78.76, -184.5, 84.14, -178.1, 63.83, -187.2, 65.8, -191.4, 53.07, -191.4, 53.07, -178.8, 50.06, -178.1, 63.83, -178.0, 65.19, -187.1, 68.4, -187.2, 65.8, -199.6, 64.63, -199.6, 67.15, -212.4, 58.49, 22.8, 49.57, 26.57, 53.03, 17.94, 60.22, 13.07, 57.35, 22.8, 49.57, 17.94, 60.22, 34.45, 43.49, 28.5, 55.57, 26.57, 53.03, -213.6, 78.5, -196.7, 87.2, -200.5, 92.24, -191.2, 81.43, -184.1, 83.11, -181.7, 88.13, -196.7, 87.2, -213.6, 78.5, -202.7, 74.05, -193.6, 85.28, -202.7, 74.05, -191.2, 81.43, -46.27, -21.26, -43.14, -11.94, -52.25, -14.09, -50.27, -14.58, -52.72, -14.65, -49.56, -23.9, -71.5, -17.64, -67.89, -17.02, -71.54, -6.215, -71.5, -17.64, -71.54, -6.215, -76.14, -7.723, -77.44, -10.91, -71.5, -17.64, -76.14, -7.723, -54.0, -2.867, -52.72, -14.65, -50.33, -14.11, -50.33, -14.11, -51.16, -0.8925, -54.0, -2.867, -56.12, -14.95, -52.72, -14.65, -54.0, -2.867, -54.0, -2.867, -58.65, -3.662, -56.12, -14.95, -43.14, -11.94, -43.21, 0.187, -51.16, -0.8925, -51.16, -0.8925, -52.25, -14.09, -43.14, -11.94, 54.04, 42.06, 57.88, 44.81, 43.57, 47.42, 44.59, 32.8, 48.11, 36.81, 41.08, 46.25, 44.59, 32.8, 41.08, 46.25, 34.45, 43.49, -24.15, 7.139, -26.38, 14.46, -27.7, 2.411, -20.91, -7.102, -27.7, 2.411, -25.25, -7.25, -82.14, -63.27, -73.5, -67.97, -72.22, -64.26, -65.17, -24.28, -67.89, -17.02, -71.5, -17.64, -65.17, -24.28, -71.5, -17.64, -72.93, -25.21, -71.5, -17.64, -76.61, -10.25, -72.93, -25.21, -26.38, 14.46, -24.15, 7.139, -21.17, 9.792, -52.72, -14.65, -56.12, -14.95, -56.17, -22.1, -52.72, -14.65, -56.17, -22.1, -49.56, -23.9, -67.89, -17.02, -65.67, -24.45, -64.48, -17.4, -67.89, -17.02, -64.48, -17.4, -67.55, -6.246, -67.89, -17.02, -67.55, -6.246, -71.54, -6.215, 13.51, 14.86, -4.141, 21.19, 10.03, -5.334, -10.51, -18.99, -11.43, -23.66, -8.677, -24.94, -187.8, 28.17, -186.3, 22.02, -180.0, 28.87, -195.2, 46.05, -193.2, 35.79, -188.2, 41.32, -176.4, 19.68, -186.3, 22.02, -186.1, 15.27, -186.5, 9.245, -188.3, 4.754, -180.5, 10.0, -186.1, 15.27, -186.6, 9.844, -180.5, 10.16, -180.5, 10.16, -176.4, 19.68, -186.1, 15.27, -60.09, -65.26, -72.22, -64.26, -63.3, -69.58, -65.72, -77.64, -63.3, -69.58, -73.56, -68.46, -78.21, -98.56, -75.69, -104.9, -66.17, -99.59, -166.4, -24.78, -163.1, -9.609, -169.3, -24.35, -163.1, -9.609, -166.4, -8.359, -169.3, -24.35, 39.46, 28.96, 41.83, 16.44, 46.12, 18.65, 48.62, 23.51, 41.1, 29.66, 47.61, 21.46, -1.069, 7.299, -0.8796, 20.68, -20.6, 19.74, -20.6, 19.74, -19.44, -7.69, -1.072, 7.301, 56.87, 5.895, 45.7, 19.32, 41.83, 16.44, -0.5996, -70.92, -4.611, -65.81, -3.722, -76.6, -3.722, -76.6, -4.611, -65.81, -10.64, -75.16, 1.66, -3.255, 3.633, 5.141, -1.549, 0.8025, 14.86, 14.18, 12.11, 10.95, 28.35, 15.08, 28.35, 15.08, 16.37, 16.41, 14.86, 14.18, 45.94, 71.98, 42.36, 70.27, 46.66, 59.02, 46.66, 59.02, 52.77, 61.53, 45.94, 71.98, 45.94, 71.98, 52.77, 61.53, 54.75, 67.82, 54.75, 67.82, 46.66, 74.85, 45.94, 71.98, -46.17, -116.9, -47.62, -113.6, -55.6, -121.1, -59.93, -115.9, -55.6, -121.1, -49.12, -111.3, -54.03, -100.1, -54.77, -95.72, -65.49, -102.7, -3.042, -15.6, -6.255, -11.04, -5.044, -25.58, 17.15, -35.61, 7.258, -16.09, 2.756, -27.21, 2.756, -27.21, 11.46, -41.13, 17.15, -35.61, 11.46, -41.13, 24.18, -49.7, 17.15, -35.61, 37.18, -43.33, 17.15, -35.61, 24.18, -49.7, 59.29, -26.39, 50.91, -13.97, 49.19, -41.79, 63.01, -9.373, 50.94, -13.95, 59.29, -26.39, 59.29, -26.39, 70.18, -25.25, 63.01, -9.373, 73.04, 0.02817, 69.42, -4.676, 82.3, -16.41, 82.3, -16.41, 85.89, -11.7, 73.04, 0.02817, 8.869, 3.184, -8.529, 2.903, -1.609, -3.724, 6.102, -2.023, 8.869, 3.184, -1.609, -3.724, 73.36, -1.769, 77.43, -8.535, 84.78, -7.105, 73.36, -1.769, 84.78, -7.105, 78.86, 6.645, 78.86, 6.645, 69.0, 5.851, 73.36, -1.769, 69.0, 5.851, 78.86, 6.645, 74.39, 20.2, 74.39, 20.2, 64.21, 12.73, 69.0, 5.851, 71.92, 8.715, 64.64, 12.85, 62.01, 8.611, 74.11, 1.529, 71.92, 8.715, 62.01, 8.611, 62.01, 8.61, 56.88, 5.882, 73.04, 0.02817, 55.91, 13.8, 62.01, 8.611, 64.64, 12.85, 64.64, 12.85, 58.03, 17.82, 55.91, 13.8, 57.74, 17.86, 64.21, 12.73, 74.42, 20.22, 74.42, 20.22, 60.83, 29.97, 57.74, 17.86, 48.64, 23.52, 57.74, 17.86, 60.83, 29.97, -17.94, -74.55, -16.36, -81.2, 0.01667, -77.78, 0.01667, -77.78, -0.6594, -72.32, -17.94, -74.55, -15.41, -65.23, -17.61, -68.53, -0.7356, -72.86, -0.7356, -72.86, -0.2517, -68.94, -15.41, -65.23, -15.41, -65.23, -0.2517, -68.94, 0.5095, -63.78, 0.5095, -63.78, -13.75, -61.47, -15.41, -65.23, -0.4497, -63.99, -0.2638, -69.21, 13.16, -65.34, 14.32, -60.21, -0.4497, -63.99, 13.16, -65.34, 14.32, -60.21, 13.16, -65.34, 23.81, -61.72, 23.81, -61.72, 34.98, -52.9, 14.31, -60.21, 28.32, -51.26, 14.31, -60.21, 34.98, -52.9, 29.03, -44.81, 48.93, -40.65, 34.46, -32.03, 34.46, -32.03, 19.41, -37.09, 29.03, -44.81, 10.91, -52.54, 29.03, -44.81, 19.41, -37.09, 19.41, -37.09, 9.453, -39.34, 10.91, -52.54, -5.77, -45.47, 10.91, -52.54, 9.453, -39.34, 9.453, -39.34, -2.799, -32.64, -5.77, -45.47, -211.5, 41.23, -205.9, 48.36, -221.6, 49.74, 13.32, -18.67, -2.799, -32.64, 9.457, -39.34, 9.457, -39.34, 29.94, -19.23, 13.32, -18.67, 29.91, -18.27, 22.84, 4.499, 13.28, -18.23, 13.28, -18.23, 22.84, 4.499, 11.5, 5.181, 11.5, 5.181, 0.7015, -19.72, 13.28, -18.23, 29.72, -1.281, 22.84, 4.499, 29.91, -18.27, 29.94, -19.22, 40.52, -6.968, 30.68, -2.255, 48.82, 5.752, 33.2, -0.7303, 41.86, -7.357, 41.86, -7.357, 58.53, -8.756, 48.82, 5.752, 57.48, 46.67, 52.31, 44.71, 58.01, 28.22, 77.32, 48.22, 64.02, 52.66, 61.98, 48.96, 61.98, 48.96, 64.02, 52.66, 59.28, 59.4, 61.98, 48.96, 59.28, 59.4, 52.77, 61.53, -38.27, -111.5, -30.88, -107.8, -36.29, -106.1, -38.27, -111.5, -36.29, -106.1, -46.17, -116.9, -30.88, -107.8, -29.5, -102.3, -36.29, -106.1, -36.53, -102.2, -36.29, -106.1, -28.85, -103.9, -28.85, -103.9, -27.94, -99.72, -36.53, -102.2, -37.58, -100.5, -36.53, -102.2, -28.15, -99.09, -28.15, -99.09, -28.4, -96.68, -37.58, -100.5, -38.27, -97.83, -28.4, -96.68, -29.59, -89.45, -29.59, -89.45, -39.09, -90.01, -38.27, -97.83, -38.27, -97.83, -39.09, -90.01, -54.77, -95.72, -53.73, -78.8, -39.56, -87.6, -48.94, -75.71, -48.94, -75.71, -54.84, -69.06, -53.73, -78.8, -39.56, -87.6, -39.13, -79.1, -48.94, -75.71, -8.501, -25.86, -7.684, -36.2, -5.044, -25.58, -5.044, -25.58, -7.684, -36.2, -4.194, -44.15, -4.194, -44.15, -7.684, -36.2, -7.2, -44.98, 40.69, -79.26, 37.8, -74.31, 29.21, -77.85, 29.21, -77.85, 29.75, -73.18, 13.5, -73.44, 13.5, -73.44, 29.75, -73.18, 27.33, -69.12, 27.33, -69.12, 12.8, -69.66, 13.5, -73.44, -0.7369, -72.87, 13.5, -73.44, 12.8, -69.66, 12.8, -69.66, 27.33, -69.12, 24.31, -63.85, -30.69, -81.58, -39.56, -87.61, -30.57, -87.1, -30.69, -81.58, -39.13, -79.1, -39.56, -87.6, -39.09, -90.01, -29.59, -89.45, -30.57, -87.1, -36.53, -102.2, -37.58, -100.5, -49.22, -111.3, -27.94, -99.72, -28.85, -103.9, -18.49, -106.5, -36.29, -106.1, -36.53, -102.2, -47.62, -113.6, -19.0, -100.4, -29.5, -102.3, -30.88, -107.8, 46.66, 59.02, 52.31, 44.71, 57.48, 46.67, 58.53, -8.756, 41.86, -7.357, 44.74, -22.5, 33.2, -0.7303, 48.82, 5.752, 36.05, 14.29, 40.52, -6.968, 29.94, -19.22, 44.25, -21.92, 44.25, -21.92, 29.94, -19.22, 34.39, -31.87, 36.05, 14.31, 27.39, 6.115, 33.2, -0.7303, -2.799, -32.64, 13.32, -18.67, 0.7015, -19.72, -2.799, -32.64, 0.7015, -19.72, -9.129, -21.07, 12.23, -58.16, 10.56, -51.68, -7.04, -56.04, -7.04, -56.04, -6.365, -60.92, 12.23, -58.16, 14.31, -60.21, 11.5, -56.12, -4.611, -65.81, 9.457, -39.34, 19.41, -37.1, 29.94, -19.23, 29.03, -44.81, 10.56, -51.68, 12.23, -58.16, 34.39, -31.87, 29.94, -19.23, 19.41, -37.1, 44.74, -22.5, 34.46, -32.03, 48.93, -40.65, 12.23, -58.16, 28.32, -51.26, 29.03, -44.81, 28.32, -51.26, 11.5, -56.12, 14.31, -60.21, 23.81, -61.72, 37.62, -59.83, 34.98, -52.9, 12.8, -69.66, 24.31, -63.85, 13.16, -65.35, 0.5095, -63.78, 14.68, -58.17, -3.662, -57.56, 12.8, -69.66, 13.16, -65.34, -0.2638, -69.21, 12.8, -69.66, -0.2517, -68.94, -0.7369, -72.87, 13.54, -73.45, -0.6594, -72.32, 0.01667, -77.78, 0.01667, -77.78, 14.29, -78.11, 13.54, -73.45, 13.54, -73.45, 14.29, -78.11, 29.21, -77.85, 77.43, -8.535, 81.71, -18.25, 84.78, -7.105, 79.41, 4.116, 71.92, 8.719, 74.11, 1.529, 56.88, 5.882, 69.42, -4.676, 73.04, 0.02817, 50.94, -13.95, 63.01, -9.373, 56.87, 5.895, 56.87, 5.895, 44.52, -1.089, 50.94, -13.95, 49.19, -41.79, 50.91, -13.97, 37.66, -41.86, 23.25, -19.88, 37.66, -41.86, 50.91, -13.98, 17.15, -35.61, 37.68, -41.89, 23.25, -19.88, 0.9616, -58.89, 2.415, -43.63, -4.194, -44.15, -4.194, -44.15, 2.415, -43.63, 2.757, -27.21, 2.757, -27.21, -5.044, -25.58, -4.194, -44.15, -10.47, -17.18, -8.501, -25.86, -5.044, -25.58, -63.3, -69.58, -53.73, -78.8, -54.84, -69.06, -54.77, -95.72, -54.03, -100.1, -38.27, -97.83, -49.22, -111.3, -47.62, -113.6, -36.53, -102.2, -47.62, -113.6, -46.17, -116.9, -36.29, -106.1, 54.75, 67.82, 52.77, 61.53, 59.28, 59.4, 57.48, 46.67, 52.77, 61.53, 46.66, 59.02, 11.5, 5.181, 22.84, 4.5, 28.35, 15.08, 1.66, -3.255, -7.716, -12.91, 0.7015, -19.72, 0.7015, -19.72, -7.716, -12.91, -9.113, -21.07, -205.9, 48.36, -211.5, 41.23, -198.4, 41.49, -221.6, 53.86, -221.8, 48.93, -206.0, 48.77, -4.611, -65.81, -0.6009, -70.91, 14.31, -60.21, -3.662, -57.56, -13.75, -61.47, 0.5095, -63.78, -28.21, -55.11, -15.41, -65.23, -13.75, -61.47, -17.65, -68.5, -15.41, -65.23, -28.21, -55.11, -32.53, -84.39, -16.36, -81.2, -17.94, -74.55, 60.83, 29.97, 44.59, 32.8, 48.62, 23.51, 57.66, 17.71, 48.62, 23.51, 47.61, 21.46, 48.16, 22.02, 55.91, 13.8, 58.03, 17.82, 56.88, 5.882, 62.01, 8.611, 55.91, 13.8, 33.44, 12.77, 44.52, -1.089, 56.87, 5.895, -33.62, -5.349, -19.44, -7.69, -20.6, 19.74, 17.15, -35.61, 23.24, -19.91, 7.258, -16.09, 9.759, -5.556, 4.681, -14.22, 7.258, -16.09, 49.65, -21.23, 47.18, -17.98, 41.03, -23.69, 41.03, -23.69, 41.97, -26.31, 49.65, -21.23, -20.83, 16.31, -21.17, 9.814, -16.06, 9.22, -16.06, 9.22, -17.61, 17.07, -20.84, 16.32, -175.9, 91.65, -178.5, 95.29, -181.7, 88.13, -159.8, 42.13, -165.7, 51.73, -166.3, 42.42, 34.68, 74.98, 31.79, 79.04, 28.92, 72.86, 28.92, 72.86, 33.85, 68.93, 34.68, 74.98, 17.94, 60.22, 21.26, 62.61, 14.68, 64.38, 36.37, 68.1, 45.41, 66.88, 41.35, 74.65, 41.35, 74.65, 33.85, 68.93, 36.37, 68.1, -76.14, -7.723, -82.57, -5.364, -77.44, -10.91, -197.8, 98.88, -191.9, 97.21, -194.4, 105.7, -26.38, 14.46, -21.17, 9.792, -23.9, 15.78, 2.262, 54.04, 10.03, 46.92, 8.899, 57.38, 10.03, 46.92, 2.262, 54.04, 2.359, 42.9, 10.41, 38.07, 10.03, 46.92, 2.359, 42.9, 2.112, 26.71, -10.44, 26.82, -4.151, 21.19, 7.515, 0.9269, -7.511, 3.54, -0.496, -3.597, -0.496, -3.597, 6.756, -2.089, 7.513, 0.9296, 6.756, -2.089, -0.5332, -6.192, 7.59, -4.766, -54.0, -2.867, -60.72, 11.35, -65.88, 8.359, -54.0, -2.867, -65.88, 8.359, -58.09, -5.22, -152.2, 7.973, -159.7, 10.78, -162.0, 8.104, -158.4, 13.76, -159.7, 10.78, -152.2, 7.973, -158.4, 13.76, -152.2, 7.973, -150.5, 12.64, -150.5, 12.64, -158.7, 17.16, -158.4, 13.76, -158.7, 17.16, -150.5, 12.64, -155.7, 23.47, -155.7, 23.47, -160.6, 22.4, -158.7, 17.16, -160.6, 22.4, -155.7, 23.47, -163.2, 31.62, -168.0, 59.87, -167.6, 52.4, -163.6, 58.63, -163.6, 58.63, -167.2, 63.95, -168.0, 59.87, -152.5, 98.99, -138.7, 92.5, -149.9, 102.3, -128.3, 20.98, -127.5, 33.41, -131.1, 23.75, -127.5, 33.41, -130.3, 34.97, -131.1, 23.75, -130.3, 34.97, -132.6, 35.91, -134.8, 25.78, -137.0, 27.4, -134.8, 25.78, -132.6, 35.91, -145.1, 62.51, -144.4, 66.51, -154.6, 63.59, -144.4, 66.51, -152.4, 68.03, -154.6, 63.59, -132.6, 97.65, -130.5, 89.85, -126.6, 95.95, -126.6, 95.95, -130.5, 89.85, -124.8, 89.31, 55.59, -26.75, 65.03, -24.05, 55.59, -23.79, 55.59, -23.79, 65.03, -24.05, 72.69, -19.88, -117.8, 82.23, -125.2, 77.65, -117.5, 78.48, -117.8, 82.23, -117.5, 78.48, -103.4, 76.27, -21.66, 97.97, -34.01, 88.36, -30.71, 82.89, -30.71, 82.89, -18.63, 93.06, -21.66, 97.97, 72.7, -19.88, 71.52, -14.23, 56.09, -16.6, 2.597, 63.82, -9.194, 74.06, -12.97, 65.22, -10.59, 76.8, -25.91, 73.0, -13.4, 67.62, -33.09, 64.24, -13.4, 67.62, -25.91, 73.0, -25.91, 73.0, -42.13, 71.51, -33.09, 64.24, -45.53, 59.56, -33.09, 64.24, -42.16, 71.53, -42.16, 71.53, -48.84, 64.52, -45.53, 59.56, -45.53, 59.56, -48.84, 64.52, -54.71, 55.29, -54.71, 55.29, -47.1, 44.65, -45.53, 59.56, -47.1, 44.65, -36.52, 38.2, -45.53, 59.56, -44.38, 31.59, -37.05, 37.41, -47.1, 44.65, -47.1, 44.65, -54.41, 42.28, -44.38, 31.59, -56.2, 26.15, -50.89, 28.03, -54.44, 42.27, -54.44, 42.27, -59.38, 40.61, -56.2, 26.15, -56.2, 26.15, -59.11, 40.67, -64.21, 32.94, -61.53, 26.97, -56.2, 26.15, -64.21, 32.94, -53.72, 27.67, -55.26, 34.03, -61.06, 35.37, -53.72, 27.67, -61.06, 35.37, -60.62, 23.02, -60.62, 23.02, -52.59, 19.32, -53.71, 27.68, -52.59, 19.32, -60.62, 23.02, -60.71, 11.34, -60.71, 11.34, -51.83, 13.56, -52.59, 19.32, -59.06, 18.91, -57.59, 13.29, -54.66, 14.26, -56.2, 26.15, -59.06, 18.91, -54.66, 14.26, -54.66, 14.26, -46.86, 14.61, -56.2, 26.15, -52.71, 6.505, -54.66, 14.26, -57.62, 13.39, -8.174, -7.151, -0.533, -6.194, -0.496, -3.597, -48.09, 6.825, -51.83, 13.56, -60.71, 11.34, -60.72, 11.35, -63.55, 22.68, -67.67, 20.78, -67.67, 20.78, -63.55, 22.68, -67.28, 34.48, -67.28, 34.48, -71.1, 33.6, -67.67, 20.78, -67.67, 20.78, -71.1, 33.6, -74.39, 30.34, -74.39, 30.34, -71.03, 18.93, -67.67, 20.78, -63.72, 8.936, -67.7, 20.84, -71.03, 18.94, -71.03, 18.94, -67.33, 8.726, -63.72, 8.936, -70.32, 8.227, -67.33, 8.726, -71.03, 18.94, -71.03, 18.94, -75.05, 17.75, -70.32, 8.227, -74.06, 6.242, -70.32, 8.224, -75.05, 17.75, -79.86, 17.11, -74.06, 6.242, -75.05, 17.75, -79.86, 17.11, -75.05, 17.75, -80.06, 25.34, -80.06, 25.35, -88.05, 30.76, -79.86, 17.11, -100.6, 28.65, -99.29, 13.99, -94.81, 29.27, -100.6, 28.65, -94.81, 29.27, -94.37, 43.33, -100.6, 28.65, -94.37, 43.33, -99.31, 45.17, -95.66, 26.85, -90.38, 30.88, -98.35, 45.42, -98.35, 45.42, -103.0, 41.32, -95.66, 26.85, -126.6, 27.21, -115.2, 38.76, -130.1, 39.03, -130.1, 39.03, -137.7, 28.86, -126.6, 27.21, -134.8, 13.73, -126.6, 27.21, -137.7, 28.86, -137.7, 28.86, -143.2, 22.91, -134.8, 13.73, -150.0, 11.76, -134.8, 13.73, -143.2, 22.91, -138.1, 0.01516, -136.4, 6.407, -150.5, 12.64, -143.7, 23.32, -138.0, 29.03, -139.8, 46.84, -143.7, 23.32, -139.8, 46.84, -159.7, 42.07, -159.7, 42.07, -155.7, 23.47, -143.7, 23.32, -139.8, 46.84, -153.6, 58.69, -159.9, 42.65, -144.6, 62.73, -153.6, 58.69, -139.8, 46.84, -139.8, 46.84, -133.5, 61.62, -144.6, 62.73, -140.9, 72.31, -144.4, 62.36, -133.3, 61.2, -133.3, 61.2, -126.1, 69.07, -140.9, 72.31, -130.4, 82.55, -134.2, 79.61, -123.3, 69.07, -123.3, 69.07, -117.9, 70.95, -130.4, 82.55, -127.7, 85.66, -111.0, 82.07, -114.2, 90.46, -114.2, 90.46, -126.6, 89.15, -127.7, 85.66, -127.7, 85.66, -126.6, 89.15, -132.4, 92.91, -127.7, 85.66, -132.4, 92.91, -138.7, 92.5, -138.2, 98.07, -138.7, 92.5, -132.4, 92.91, -128.0, 41.92, -126.7, 46.58, -134.2, 37.18, -128.0, 41.92, -122.1, 45.41, -126.7, 46.58, -122.1, 45.41, -121.1, 50.38, -126.7, 46.58, -127.6, 47.72, -125.5, 45.28, -121.1, 50.38, -121.1, 50.38, -122.5, 53.54, -127.6, 47.72, -128.7, 48.36, -127.2, 47.63, -122.4, 53.72, -122.4, 53.72, -123.5, 55.38, -128.7, 48.36, -132.2, 60.74, -123.6, 59.72, -122.3, 65.85, -122.3, 65.85, -130.5, 67.37, -132.2, 60.74, -132.2, 60.74, -130.5, 67.37, -144.4, 66.51, -127.0, 75.58, -121.3, 69.53, -120.0, 71.28, -116.4, 74.29, -126.4, 76.53, -120.0, 71.28, -116.4, 74.29, -120.0, 71.28, -110.9, 66.76, -102.9, 69.44, -116.4, 74.29, -110.9, 66.76, -99.37, 66.35, -102.9, 69.44, -110.9, 66.76, -110.9, 66.76, -112.1, 65.04, -99.72, 63.91, -101.6, 59.99, -99.72, 63.91, -112.1, 65.04, -112.1, 65.04, -113.6, 59.72, -101.6, 59.99, -101.6, 59.99, -113.6, 59.72, -113.7, 57.37, -113.7, 57.37, -102.0, 55.43, -101.6, 59.99, -101.6, 59.99, -102.0, 55.43, -91.32, 64.28, -91.32, 64.28, -102.0, 55.43, -86.2, 53.82, -80.37, 61.66, -91.32, 64.28, -86.2, 53.82, -80.37, 61.66, -86.2, 53.82, -81.41, 49.53, -80.37, 61.66, -81.41, 49.53, -73.94, 55.34, -80.37, 61.66, -73.94, 55.34, -71.83, 57.17, -71.83, 57.17, -78.39, 63.48, -80.37, 61.66, -75.89, 68.96, -78.39, 63.48, -69.82, 60.39, -69.82, 60.39, -67.42, 65.87, -75.89, 68.96, -53.81, 69.72, -56.38, 70.85, -60.8, 62.98, -60.8, 62.98, -58.04, 60.6, -53.81, 69.72, -50.86, 66.09, -53.81, 69.72, -60.63, 62.33, -58.07, 57.58, -50.86, 66.09, -60.63, 62.33, -57.12, 55.92, -62.5, 56.13, -59.38, 40.61, -64.06, 49.52, -59.38, 40.61, -62.5, 56.13, -50.86, 66.09, -56.79, 56.65, -54.71, 55.29, -54.71, 55.29, -57.12, 55.92, -54.44, 42.27, -46.98, 78.74, -53.81, 69.72, -50.86, 66.09, -50.86, 66.09, -43.2, 72.39, -46.98, 78.74, -64.06, 49.52, -62.5, 56.13, -65.66, 57.96, -46.98, 78.74, -56.38, 70.85, -53.81, 69.72, -64.06, 49.52, -65.66, 57.96, -71.54, 56.76, -71.54, 56.76, -71.82, 47.8, -64.06, 49.52, -64.06, 49.52, -71.82, 47.8, -67.78, 42.44, -64.06, 49.52, -67.78, 42.44, -64.6, 35.65, -71.82, 47.8, -73.41, 42.23, -67.78, 42.44, -67.78, 42.44, -73.41, 42.23, -71.1, 33.6, -72.02, 34.32, -79.6, 39.06, -81.55, 35.65, -84.12, 39.68, -81.55, 35.65, -79.6, 39.06, -83.94, 34.62, -82.33, 36.17, -84.76, 40.3, -83.94, 34.62, -84.76, 40.3, -91.28, 45.72, -83.94, 34.62, -91.28, 45.72, -94.37, 43.33, -94.37, 43.33, -91.28, 45.72, -96.72, 54.01, -96.72, 54.01, -100.5, 51.74, -94.37, 43.33, -96.72, 54.01, -107.4, 61.72, -100.5, 51.74, -107.4, 49.7, -100.5, 51.74, -107.4, 61.72, -107.4, 61.72, -113.9, 58.86, -107.4, 49.7, -111.7, 47.82, -113.9, 58.86, -116.6, 58.65, -116.6, 58.65, -114.5, 47.71, -111.7, 47.82, -114.3, 38.74, -111.7, 47.82, -114.5, 47.71, -115.2, 38.76, -114.5, 47.71, -128.2, 50.52, -128.2, 50.52, -114.5, 47.71, -116.6, 58.65, -128.2, 50.52, -116.6, 58.65, -124.9, 67.83, -116.6, 58.65, -113.9, 58.86, -123.3, 69.07, -113.9, 58.86, -107.4, 61.72, -117.9, 70.95, -98.34, 45.42, -100.5, 51.74, -107.4, 49.7, -88.44, 95.94, -104.5, 94.55, -97.87, 86.71, -114.2, 90.45, -97.87, 86.71, -104.5, 94.55, -88.44, 95.94, -81.53, 103.1, -85.93, 106.2, -79.9, 111.4, -85.93, 106.2, -81.53, 103.1, -79.9, 111.4, -79.16, 115.9, -85.95, 106.2, -75.95, 28.51, -82.33, 36.17, -83.94, 34.62, -81.55, 35.65, -78.54, 26.15, -74.39, 30.34, -72.23, 42.03, -71.82, 47.8, -81.41, 49.53, -78.39, 63.48, -75.89, 68.96, -87.68, 72.37, -87.68, 72.37, -90.69, 66.16, -78.39, 63.48, -100.2, 70.36, -90.69, 66.16, -87.68, 72.37, -71.82, 47.8, -71.54, 56.76, -73.94, 55.34, -81.41, 49.53, -71.82, 47.8, -73.94, 55.34, -85.93, 106.2, -90.15, 101.3, -88.44, 95.94, -80.37, 61.66, -78.39, 63.48, -90.69, 66.16, -104.5, 94.55, -88.44, 95.94, -90.15, 101.3, -102.0, 55.43, -113.7, 57.37, -112.3, 53.05, -112.3, 53.05, -113.7, 57.37, -122.5, 53.54, -113.7, 57.37, -113.6, 59.72, -123.2, 57.23, -113.6, 59.72, -112.1, 65.04, -122.3, 65.85, -100.2, 70.36, -101.8, 66.32, -90.69, 66.16, -121.3, 69.54, -112.1, 65.04, -110.9, 66.76, -100.2, 70.36, -87.68, 72.37, -104.3, 72.77, -104.3, 72.77, -87.68, 72.37, -103.4, 76.27, -110.9, 66.76, -120.0, 71.28, -121.3, 69.54, -122.3, 65.85, -123.6, 59.72, -113.6, 59.72, -123.2, 57.23, -123.0, 55.22, -113.7, 57.37, -127.2, 47.63, -128.7, 48.36, -132.6, 35.91, -122.5, 53.54, -121.1, 50.38, -112.3, 53.05, -125.5, 45.28, -127.6, 47.72, -130.3, 34.97, -112.3, 53.05, -121.1, 50.38, -122.1, 45.41, -97.87, 86.71, -114.2, 90.45, -111.0, 82.07, -117.9, 70.95, -123.3, 69.07, -113.9, 58.86, -143.3, 88.73, -134.2, 79.61, -130.4, 82.55, -124.9, 67.83, -133.6, 61.56, -128.2, 50.52, -144.4, 62.36, -140.9, 72.31, -153.7, 71.53, -133.5, 61.62, -139.8, 46.84, -128.2, 50.52, -128.2, 50.52, -139.8, 46.84, -130.1, 39.04, -153.7, 71.53, -153.6, 58.69, -144.4, 62.36, -163.6, 58.62, -153.6, 58.69, -153.7, 71.53, -95.66, 26.85, -86.3, 14.12, -80.84, 17.84, -130.1, 39.03, -139.8, 46.84, -138.0, 29.03, -128.2, 50.52, -130.1, 39.03, -115.2, 38.76, -107.4, 49.7, -103.0, 41.32, -98.34, 45.42, -80.84, 17.84, -90.38, 30.88, -95.66, 26.85, -100.5, 51.74, -99.31, 45.17, -94.37, 43.33, -94.37, 43.33, -88.05, 30.76, -83.94, 34.62, -90.38, 30.88, -80.84, 17.84, -78.75, 21.86, -144.5, -7.434, -141.4, -4.102, -152.2, 7.969, -80.06, 25.35, -83.94, 34.62, -88.05, 30.76, -74.35, 6.469, -79.96, 17.44, -79.55, 1.725, -71.54, -6.215, -70.33, 8.306, -74.55, 7.873, -71.03, 18.94, -78.53, 26.16, -75.05, 17.75, -67.33, 8.726, -70.33, 8.306, -71.54, -6.215, -71.03, 18.94, -74.39, 30.34, -78.53, 26.16, -81.55, 35.65, -74.39, 30.34, -72.02, 34.32, -67.78, 42.44, -71.1, 33.6, -67.28, 34.48, -55.26, 34.03, -55.94, 41.5, -61.06, 35.37, -61.53, 26.97, -59.06, 18.91, -56.2, 26.15, -67.34, 46.47, -64.21, 32.94, -59.11, 40.67, -59.38, 40.61, -54.44, 42.27, -57.12, 55.92, -46.86, 14.61, -50.89, 28.03, -56.2, 26.15, -37.05, 37.41, -44.38, 31.59, -34.58, 21.57, -34.58, 21.57, -27.24, 29.53, -37.05, 37.41, -36.52, 38.2, -26.31, 30.86, -13.43, 51.33, -13.43, 51.33, -32.88, 63.63, -36.52, 38.2, -13.43, 51.33, -26.31, 30.86, 1.914, 41.85, 1.914, 41.85, -26.31, 30.86, -10.44, 26.82, -12.11, 23.25, -27.24, 29.53, -34.58, 21.57, -47.1, 44.65, -54.71, 55.29, -54.44, 42.27, -54.71, 55.29, -48.84, 64.52, -50.86, 66.09, -43.2, 72.39, -50.86, 66.09, -48.84, 64.52, -45.53, 59.56, -36.52, 38.2, -32.88, 63.63, -46.98, 78.74, -43.2, 72.39, -30.71, 82.89, -12.97, 65.22, -32.89, 63.63, -13.43, 51.33, -12.97, 65.22, -13.42, 51.38, 2.266, 54.04, -30.71, 82.89, -34.01, 88.36, -46.98, 78.74, -117.5, 78.48, -104.3, 72.77, -103.4, 76.27, -116.4, 74.29, -121.8, 79.96, -126.4, 76.53, -126.4, 76.53, -121.8, 79.96, -124.8, 89.31, -130.5, 89.85, -126.4, 76.53, -124.8, 89.31, -144.4, 66.51, -145.1, 62.51, -132.2, 60.74, -132.6, 35.91, -130.3, 34.97, -127.2, 47.63, -130.3, 34.97, -127.5, 33.41, -125.5, 45.28, -138.2, 98.07, -149.9, 102.3, -138.7, 92.5, -130.4, 82.55, -138.7, 92.5, -143.3, 88.73, -153.7, 71.53, -167.2, 63.95, -163.6, 58.62, -159.9, 42.65, -153.6, 58.69, -163.5, 58.62, -155.7, 23.47, -159.7, 42.07, -163.2, 31.62, -143.2, 22.91, -155.3, 22.59, -150.0, 11.76, -150.5, 12.64, -152.2, 7.973, -138.1, 0.01516, -152.2, 7.969, -156.1, 3.221, -144.5, -7.434, -79.55, 1.725, -76.14, -7.723, -74.35, 6.469, -74.55, 7.873, -76.38, -6.313, -71.54, -6.215, -71.54, -6.215, -67.55, -6.246, -67.33, 8.726, -63.73, 8.935, -67.33, 8.726, -67.55, -6.246, -67.67, 20.78, -65.88, 8.359, -60.72, 11.35, -60.71, 11.34, -51.16, -0.8925, -48.09, 6.825, 6.756, -2.089, -0.496, -3.597, -0.5332, -6.192, -46.87, 14.61, -54.66, 14.26, -52.71, 6.505, -34.58, 21.57, -14.88, 15.35, -12.11, 23.25, -10.44, 26.82, 2.112, 26.71, 1.89, 41.82, -13.42, 51.38, 2.5, 42.91, 2.269, 54.04, -12.97, 65.22, 2.266, 54.04, 2.597, 63.82, 56.09, -16.6, 55.59, -23.79, 72.69, -19.88, 49.68, -21.2, 49.43, -25.06, 55.59, -23.79, 60.78, -43.01, 59.29, -26.39, 49.19, -41.79, 65.45, -36.97, 70.18, -25.25, 59.29, -26.39, 59.29, -26.39, 60.78, -43.01, 65.44, -36.95, -4.839, -54.51, -4.194, -44.15, -7.037, -45.43, -7.817, -55.05, -4.839, -54.51, -7.037, -45.43, 38.24, -69.11, 35.94, -65.28, 30.79, -72.34, 27.33, -69.12, 30.79, -72.34, 35.94, -65.28, 35.94, -65.28, 24.31, -63.85, 27.33, -69.12, 37.62, -59.83, 23.81, -61.72, 35.3, -64.0, 53.5, -34.28, 44.74, -22.5, 48.93, -40.65, -24.09, -91.34, -29.59, -89.45, -28.4, -96.68, -28.4, -96.68, -23.19, -96.44, -24.09, -91.34, -23.19, -96.44, -28.4, -96.68, -28.15, -99.09, -28.15, -99.09, -20.67, -99.49, -23.19, -96.44, -30.57, -87.1, -29.59, -89.45, -21.17, -83.11, -30.69, -81.58, -30.57, -87.1, -21.17, -83.11, -30.69, -81.58, -21.17, -83.11, -21.5, -78.63, 39.66, -49.34, 52.99, -48.61, 49.19, -41.79, 52.87, -48.43, 64.86, -66.08, 68.04, -48.46, 68.04, -48.46, 60.78, -43.01, 52.87, -48.43, 69.09, -27.72, 68.17, -30.78, 73.48, -34.63, 73.48, -34.63, 77.46, -30.67, 69.09, -27.72, 82.1, -26.28, 89.32, -17.69, 83.53, -17.35, 89.32, -17.69, 82.1, -26.28, 84.9, -26.47, 201.5, -30.51, 197.5, -23.1, 198.7, -33.55, 2.12, 8.238, -11.28, -3.822, -0.03215, -10.44, -0.03215, -10.44, 10.99, 4.23, 2.12, 8.238, 10.99, 4.23, -0.0396, -10.45, 15.73, 2.178, 59.24, 1.492, 58.87, -5.533, 61.76, -3.598, -25.23, -110.2, -26.47, -108.4, -31.71, -116.1, -24.32, -89.99, -22.15, -93.65, -20.44, -91.95, -22.35, -87.13, -24.32, -89.99, -20.44, -91.95, -20.44, -91.95, -16.04, -88.62, -22.35, -87.13, -5.386, -74.53, -3.189, -72.74, -11.99, -70.91, 18.48, -44.75, 11.03, -53.41, 16.63, -55.65, 16.63, -55.65, 25.53, -46.5, 18.48, -44.75, 25.53, -46.5, 16.63, -55.65, 25.35, -56.14, 13.94, -58.22, 19.93, -71.15, 22.62, -57.26, 30.84, -76.62, 22.62, -57.26, 19.93, -71.15, 19.93, -71.15, 25.62, -87.0, 30.84, -76.62, 38.57, -88.97, 30.84, -76.62, 25.61, -87.01, 25.61, -87.01, 34.44, -93.01, 38.57, -88.97, 38.57, -88.97, 34.44, -93.01, 44.79, -98.45, 44.79, -98.45, 53.56, -89.66, 38.57, -88.97, 53.56, -89.66, 58.43, -77.52, 38.57, -88.97, 68.22, -85.05, 59.82, -78.01, 56.53, -90.69, 56.53, -90.69, 61.86, -98.74, 68.22, -85.05, 112.1, -71.34, 107.7, -74.64, 116.3, -86.99, 116.3, -86.99, 120.8, -83.35, 112.1, -71.34, 112.1, -71.34, 120.2, -83.75, 122.2, -74.98, 117.3, -70.41, 112.1, -71.34, 122.2, -74.98, 153.4, 33.76, 147.2, 36.13, 141.6, 31.31, 153.4, 33.76, 141.6, 31.31, 152.1, 25.41, 152.1, 25.41, 161.1, 29.76, 153.4, 33.76, 161.1, 29.76, 152.1, 25.41, 161.7, 18.51, 161.7, 18.51, 166.4, 26.85, 161.1, 29.76, 111.9, -63.74, 108.2, -58.86, 105.9, -60.55, 112.1, -71.34, 111.9, -63.74, 105.9, -60.55, 105.9, -60.55, 98.81, -62.85, 112.1, -71.34, 98.81, -62.85, 105.9, -60.55, 101.0, -54.33, 98.81, -62.85, 101.0, -54.33, 89.33, -43.45, 89.33, -43.45, 85.11, -45.74, 98.81, -62.85, 75.32, -72.14, 77.14, -50.29, 68.04, -48.46, 77.14, -50.29, 73.48, -34.63, 68.04, -48.46, 73.48, -34.63, 85.11, -45.74, 89.33, -43.45, 101.0, -54.33, 95.84, -46.9, 89.33, -43.45, 95.84, -46.9, 90.98, -40.21, 89.33, -43.45, 89.33, -43.45, 90.98, -40.21, 83.48, -27.2, 93.45, -35.4, 84.9, -26.47, 90.98, -40.21, 90.98, -40.21, 95.84, -46.9, 93.45, -35.4, 187.9, 25.01, 195.1, 32.9, 184.2, 28.32, 174.4, 24.36, 187.9, 25.01, 184.2, 28.32, 187.9, 25.01, 174.4, 24.36, 178.3, 17.47, 178.3, 17.47, 193.6, 20.77, 187.9, 25.01, 193.9, 16.3, 178.3, 17.48, 178.4, 12.87, 178.4, 12.87, 194.6, 11.42, 193.9, 16.3, 208.2, 16.68, 193.9, 16.31, 194.6, 11.42, 194.6, 11.42, 208.5, 13.49, 208.2, 16.68, 190.4, -20.14, 187.5, -21.55, 193.8, -23.87, 204.8, 35.81, 195.1, 32.9, 204.5, 30.73, 193.8, -13.71, 193.8, -23.87, 197.5, -23.1, 187.5, -21.55, 187.3, -25.76, 193.8, -23.87, 193.8, -23.87, 187.3, -25.76, 198.7, -33.55, 186.0, -23.57, 183.5, -23.02, 183.5, -26.96, 179.8, -19.86, 183.5, -26.96, 183.5, -23.02, 179.8, -19.86, 183.5, -23.02, 183.3, -10.04, 179.8, -19.86, 183.3, -10.04, 179.1, -10.43, 179.2, -18.7, 182.8, -19.16, 179.1, -10.43, 179.2, -18.7, 179.1, -10.43, 175.3, -12.28, 172.8, -14.46, 179.2, -18.7, 175.3, -12.28, 172.8, -14.46, 175.3, -12.28, 165.2, -4.417, 165.2, -4.417, 156.2, -8.198, 172.8, -14.46, 164.5, 35.86, 155.0, 20.92, 158.3, 16.0, 158.3, 16.0, 167.9, 32.82, 164.5, 35.86, 172.9, 38.84, 164.5, 35.86, 167.9, 32.82, 178.6, 33.96, 172.5, 29.2, 175.7, 25.42, 175.7, 25.42, 181.2, 29.9, 178.6, 33.96, 172.9, 38.84, 177.6, 38.42, 177.4, 53.09, 177.4, 53.09, 174.3, 52.81, 172.9, 38.84, 172.9, 38.84, 174.3, 52.81, 170.2, 50.81, 166.7, 64.67, 170.2, 50.81, 174.3, 52.81, 171.7, 66.66, 174.3, 52.81, 177.4, 53.09, 39.0, -67.49, 51.85, -74.58, 55.0, -61.87, 55.0, -61.87, 47.6, -56.21, 39.0, -67.49, 32.35, -50.69, 39.0, -67.49, 47.6, -56.21, 58.69, -53.47, 47.6, -56.21, 55.0, -61.87, 68.41, -61.76, 58.69, -53.47, 55.0, -61.87, 58.73, -72.38, 68.41, -61.76, 54.97, -61.87, 68.41, -61.76, 58.73, -72.38, 78.23, -69.41, 80.07, -55.58, 68.42, -61.8, 78.44, -69.19, 78.44, -69.19, 92.37, -60.19, 80.07, -55.58, 83.13, -45.77, 80.07, -55.58, 92.37, -60.19, 92.39, -60.21, 93.42, -44.49, 83.13, -45.77, 84.97, -34.38, 83.13, -45.77, 93.42, -44.49, 93.42, -44.49, 98.08, -29.25, 84.97, -34.38, 81.43, -21.93, 84.97, -34.38, 98.08, -29.25, 98.08, -29.25, 94.54, -20.05, 81.43, -21.93, 81.43, -21.93, 94.54, -20.05, 87.63, -9.274, 81.43, -21.93, 87.63, -9.274, 75.82, -2.301, 75.82, -2.301, 67.71, -15.17, 81.43, -21.93, 66.8, -16.26, 72.2, -34.25, 80.95, -22.07, 89.36, -5.159, 90.55, -2.951, 75.86, -2.761, 76.98, 2.909, 75.86, -2.761, 90.55, -2.951, 90.55, -2.951, 91.75, 4.827, 76.98, 2.909, 91.88, 14.77, 85.41, 31.46, 79.49, 23.04, 73.8, 39.9, 79.49, 23.04, 85.41, 31.46, 85.41, 31.46, 91.88, 14.77, 95.01, 25.71, -2.701, -112.5, -15.51, -108.1, -13.88, -112.9, -13.88, -112.9, -15.51, -108.1, -25.23, -110.2, -25.23, -110.2, -23.67, -114.3, -13.88, -112.9, -13.88, -112.9, -23.67, -114.3, -26.29, -119.1, -15.51, -108.1, -2.701, -112.5, -2.311, -107.8, -2.311, -107.8, -15.45, -105.6, -15.51, -108.1, -15.51, -108.1, -15.45, -105.6, -25.72, -106.0, -13.49, -100.0, -15.45, -105.6, -2.311, -107.8, -2.311, -107.8, 0.05582, -103.8, -13.49, -100.0, -11.91, -98.32, -13.49, -100.0, 0.05582, -103.8, 2.166, -97.69, -1.541, -94.22, -10.96, -96.8, -1.541, -94.22, -16.04, -88.62, -10.96, -96.8, -5.386, -74.53, 4.62, -86.42, 6.588, -82.94, 4.62, -86.42, 19.21, -93.91, 6.588, -82.94, 12.06, -77.24, 7.253, -82.13, 19.21, -93.91, -2.818, -72.22, 7.253, -82.13, 12.06, -77.24, 7.251, -90.71, 19.21, -93.91, 4.565, -86.4, 7.251, -90.71, 14.04, -99.45, 19.21, -93.91, 19.21, -93.91, 14.04, -99.45, 24.98, -108.0, 24.98, -108.0, 29.55, -103.0, 19.21, -93.91, 19.21, -93.91, 29.55, -103.0, 30.18, -99.86, 19.21, -93.91, 30.18, -99.86, 33.28, -95.59, 33.28, -95.59, 24.99, -88.05, 19.21, -93.91, 33.28, -95.59, 30.18, -99.86, 39.05, -105.7, 43.36, -101.9, 33.28, -95.59, 39.05, -105.7, 45.63, -118.3, 39.94, -117.4, 41.51, -132.3, 37.55, -123.6, 41.51, -132.3, 39.94, -117.4, 37.55, -123.6, 39.94, -117.4, 36.43, -115.7, 37.55, -123.6, 36.43, -115.7, 29.86, -116.4, 29.86, -116.4, 29.19, -124.6, 37.55, -123.6, 37.55, -123.6, 29.19, -124.6, 33.37, -129.8, 37.55, -123.6, 33.37, -129.8, 36.58, -136.5, 29.19, -124.6, 28.23, -127.7, 33.37, -129.8, 126.2, 21.96, 125.7, 16.43, 135.7, 20.92, 126.2, 21.96, 135.7, 20.92, 134.1, 25.2, 138.9, 25.59, 137.0, 21.43, 149.5, 18.0, 149.5, 18.0, 137.0, 21.43, 137.9, 17.13, 137.9, 17.13, 149.5, 14.28, 149.5, 18.0, 161.1, 14.76, 149.5, 18.0, 149.5, 14.28, 149.5, 14.28, 160.9, 12.42, 161.1, 14.76, 161.7, 14.98, 160.9, 12.76, 174.3, 3.512, 174.3, 3.512, 176.4, 4.914, 161.7, 14.98, 161.7, 18.49, 160.6, 13.43, 178.4, 12.87, 176.4, 4.915, 174.3, 3.512, 183.9, -9.581, 172.0, 1.481, 174.3, 3.512, 160.9, 12.76, 160.9, 12.76, 159.4, 10.03, 172.0, 1.481, 172.0, 1.481, 161.6, 12.64, 159.3, 9.613, 159.3, 9.613, 168.9, -1.18, 172.0, 1.481, 179.1, -10.43, 172.0, 1.481, 168.9, -1.183, 159.3, 6.232, 159.4, 10.03, 148.7, 10.3, 146.5, 5.849, 159.3, 6.232, 148.7, 10.3, 146.5, 5.849, 148.7, 10.3, 139.5, 9.181, 139.5, 9.181, 130.7, 4.267, 146.5, 5.845, 125.5, -7.983, 138.4, -15.41, 128.5, -2.887, 125.5, -7.983, 128.5, -2.887, 117.1, 4.419, 125.5, -7.983, 117.1, 4.419, 112.3, 1.612, 129.4, -3.371, 128.9, 3.247, 112.6, 2.524, 144.7, 5.688, 128.9, 3.247, 129.4, -3.371, 105.7, 4.308, 112.3, 1.612, 117.1, 4.419, 105.8, 9.009, 105.7, 4.308, 117.1, 4.419, 117.1, 4.419, 116.6, 8.727, 105.8, 9.009, 106.2, 11.79, 116.6, 8.727, 116.8, 14.89, 116.8, 14.89, 110.0, 16.53, 106.2, 11.79, 95.01, 25.71, 106.2, 11.78, 110.0, 16.53, 8.703, -105.7, -2.701, -112.5, 14.26, -117.0, 20.58, -110.5, 8.703, -105.7, 14.26, -117.0, 20.58, -110.5, 14.26, -117.0, 19.31, -121.8, 20.58, -110.5, 19.31, -121.8, 27.32, -117.4, 22.54, -109.0, 27.32, -117.4, 29.86, -116.4, 29.86, -116.4, 24.98, -108.0, 22.54, -109.0, 19.31, -121.8, 29.19, -124.6, 27.32, -117.4, 123.0, 12.99, 116.8, 14.89, 116.6, 8.727, 129.7, 9.659, 123.0, 12.99, 116.6, 8.727, 129.7, 9.659, 128.9, 12.09, 123.0, 12.99, 124.6, 10.76, 130.2, 13.0, 126.8, 14.2, 125.7, 16.43, 123.5, 11.81, 126.8, 14.2, 135.7, 20.92, 126.8, 14.2, 130.2, 13.0, 137.8, 15.09, 128.9, 12.09, 129.7, 9.659, 130.2, 13.0, 139.5, 11.45, 137.9, 17.12, 123.5, 11.81, 125.7, 16.43, 117.1, 10.61, 129.7, 9.659, 116.6, 8.727, 117.1, 4.419, 105.8, 9.009, 91.77, 4.826, 105.7, 4.308, 103.5, -3.39, 105.7, 4.308, 91.75, 4.827, 112.6, 2.515, 105.7, 4.308, 103.5, -3.39, 103.5, -3.39, 113.5, -4.128, 112.6, 2.515, 117.1, 4.419, 130.7, 4.267, 129.7, 9.659, 128.9, 3.247, 144.7, 5.688, 142.3, 9.722, 142.3, 9.722, 144.7, 5.688, 158.3, 16.0, 160.9, 12.36, 158.3, 16.0, 144.7, 5.688, 139.5, 9.181, 129.7, 9.659, 130.7, 4.267, 149.5, 14.28, 139.5, 11.46, 148.7, 10.3, 150.8, -2.99, 139.3, -8.463, 156.2, -8.198, 149.5, 14.28, 148.7, 10.3, 159.4, 10.03, 174.3, 3.512, 172.0, 1.481, 179.1, -10.43, 159.4, 10.03, 160.9, 12.76, 149.5, 14.28, 149.5, 18.0, 160.6, 13.43, 161.7, 18.49, 149.5, 14.28, 137.9, 17.12, 139.5, 11.46, 130.2, 13.0, 137.9, 17.12, 135.7, 20.92, 125.7, 16.43, 126.8, 14.2, 135.7, 20.92, 27.94, -127.6, 29.19, -124.6, 19.31, -121.8, 29.19, -124.6, 29.86, -116.4, 27.32, -117.4, 32.25, -114.4, 36.67, -109.5, 29.54, -103.0, 33.28, -95.59, 43.86, -101.0, 44.79, -98.45, 44.79, -98.45, 43.86, -101.0, 57.32, -101.6, 38.17, -107.3, 40.04, -103.9, 30.18, -99.86, 30.18, -99.86, 29.55, -103.0, 38.17, -107.3, 29.54, -103.0, 24.98, -108.0, 32.25, -114.4, 22.54, -109.0, 24.98, -108.0, 14.04, -99.45, -22.15, -93.65, -13.49, -100.0, -11.91, -98.32, 7.251, -90.71, 4.126, -94.21, 14.04, -99.45, -15.45, -105.6, -13.49, -100.0, -23.77, -96.88, -2.311, -107.8, -2.701, -112.5, 8.703, -105.7, 106.2, 11.78, 95.01, 25.71, 91.88, 14.77, 91.75, 4.827, 90.55, -2.951, 103.5, -3.39, 75.86, -2.761, 76.98, 2.909, 59.24, 1.492, 102.3, -8.328, 90.55, -2.951, 89.36, -5.159, 89.36, -5.159, 101.0, -10.54, 102.3, -8.328, 109.6, -15.26, 102.3, -8.327, 101.0, -10.54, 80.95, -22.07, 72.2, -34.25, 84.91, -34.36, 112.6, 2.524, 113.5, -4.128, 129.4, -3.371, 84.91, -34.36, 72.17, -34.25, 83.13, -45.76, 129.4, -3.371, 145.0, -0.5851, 144.7, 5.688, 80.07, -55.58, 83.13, -45.76, 72.17, -34.25, 144.7, 5.688, 148.8, 0.9933, 160.9, 12.36, 66.99, -46.22, 68.41, -61.76, 80.07, -55.58, 158.3, 16.0, 160.9, 12.36, 175.7, 25.42, 54.97, -61.87, 52.0, -74.63, 58.73, -72.38, 170.2, 50.81, 164.5, 35.85, 172.9, 38.84, 175.7, 25.42, 172.5, 29.19, 158.3, 16.0, 158.3, 16.0, 155.0, 20.92, 142.3, 9.722, 156.2, -8.198, 165.2, -4.417, 150.8, -2.99, 179.2, -18.7, 173.6, -13.5, 180.6, -27.85, 187.3, -25.76, 179.2, -18.7, 180.6, -27.85, 187.3, -25.76, 180.6, -27.85, 188.7, -35.83, 168.9, -1.183, 175.3, -12.28, 179.1, -10.43, 179.1, -10.43, 183.3, -10.04, 174.3, 3.512, 184.7, -9.585, 182.5, -10.08, 183.5, -23.02, 187.3, -25.76, 182.8, -19.16, 179.2, -18.7, 183.5, -23.02, 186.0, -23.57, 184.7, -9.585, 193.9, 21.16, 204.5, 30.73, 195.1, 32.9, 183.9, -9.581, 185.8, -8.38, 176.4, 4.915, 178.4, 12.87, 178.3, 17.47, 161.7, 18.49, 161.7, 18.49, 178.3, 17.47, 174.4, 24.36, 195.1, 32.9, 187.9, 25.01, 193.9, 21.16, 184.2, 28.32, 175.2, 27.63, 174.4, 24.36, 166.4, 26.85, 174.4, 24.36, 175.0, 27.69, 101.0, -54.33, 105.9, -60.55, 108.3, -58.97, 174.4, 24.36, 166.4, 26.85, 161.7, 18.49, 161.7, 18.49, 150.5, 22.3, 149.5, 18.0, 149.5, 18.0, 150.5, 22.3, 138.9, 25.59, 147.2, 36.13, 140.8, 39.84, 141.6, 31.31, 117.3, -70.41, 111.9, -63.74, 112.1, -71.34, 129.7, -85.6, 122.2, -74.98, 120.2, -83.75, 41.51, -132.3, 47.21, -131.6, 45.63, -118.3, 98.81, -62.85, 107.7, -74.64, 112.1, -71.34, 59.82, -78.01, 68.22, -85.05, 75.32, -72.14, 75.32, -72.14, 65.46, -66.18, 59.81, -78.01, 53.56, -89.66, 44.79, -98.45, 57.71, -98.36, 44.79, -98.45, 34.44, -93.01, 33.28, -95.59, 24.99, -88.05, 33.28, -95.59, 34.44, -93.01, 38.57, -88.97, 58.45, -77.51, 31.46, -76.25, 42.86, -59.61, 31.46, -76.25, 58.45, -77.51, 19.21, -93.91, 24.99, -88.05, 12.06, -77.24, 25.35, -56.14, 31.46, -76.25, 42.86, -59.61, 12.06, -77.24, 1.338, -67.87, -2.818, -72.22, -3.189, -72.74, -5.386, -74.53, 6.588, -82.94, -16.04, -88.62, -20.44, -91.95, -10.96, -96.8, -11.91, -98.32, -20.44, -91.95, -22.15, -93.65, -23.77, -96.88, -25.46, -103.3, -15.45, -105.6, -25.72, -106.0, -25.45, -108.2, -15.51, -108.1, -23.67, -114.3, -25.23, -110.2, -31.71, -116.1, -31.71, -116.1, -30.81, -120.6, -23.67, -114.3, -25.17, -119.5, -23.67, -114.3, -30.81, -120.6, 85.41, 31.46, 76.97, 42.48, 73.8, 39.9, 59.24, 1.492, 61.76, -3.598, 75.86, -2.761, 67.71, -15.17, 75.82, -2.301, 61.76, -3.598, 72.2, -34.25, 66.8, -16.26, 58.1, -19.77, 80.07, -55.58, 72.17, -34.25, 66.99, -46.22, 68.41, -61.76, 66.99, -46.22, 58.66, -53.45, 40.78, -45.67, 47.52, -55.94, 58.67, -53.45, 47.6, -56.21, 40.24, -46.38, 32.35, -50.69, 177.4, 53.09, 177.6, 71.17, 171.7, 66.66, 188.3, -42.79, 188.7, -35.83, 177.7, -33.2, 188.7, -35.83, 193.6, -36.15, 187.3, -25.76, 187.3, -25.76, 193.6, -36.15, 198.7, -33.55, 193.8, -23.87, 198.7, -33.55, 197.5, -23.1, 84.9, -26.47, 93.45, -35.4, 89.51, -26.1, 83.48, -27.2, 80.85, -28.2, 89.33, -43.45, 89.33, -43.45, 77.44, -30.68, 73.48, -34.63, 65.43, -36.93, 68.04, -48.46, 73.48, -34.63, 68.04, -48.46, 65.46, -66.18, 75.32, -72.14, 58.45, -77.51, 64.86, -66.07, 42.85, -59.61, 5.221, -14.42, 10.01, -5.592, -1.003, -14.56, -16.75, -20.68, -16.23, -24.84, -11.43, -23.66, -16.75, -20.68, -11.43, -23.66, -10.51, -19.0, 39.46, 28.96, 33.44, 12.77, 41.83, 16.44, 12.41, 5.168, -1.072, 7.301, -1.768, -6.348, -27.45, -19.22, -24.56, -23.99, -21.94, -20.71, -180.5, 10.0, -188.3, 4.754, -188.1, 0.5188, -180.5, 10.0, -188.1, 0.5188, -173.9, -1.993, -188.7, 41.09, -193.3, 35.3, -187.8, 28.17, -188.7, 41.09, -187.8, 28.17, -180.0, 28.87, -191.4, 53.07, -195.2, 46.05, -188.2, 41.32, -180.0, 28.87, -186.3, 22.02, -176.4, 19.68, -191.4, 53.07, -210.7, 55.78, -206.0, 48.77, -191.4, 53.07, -205.9, 48.36, -195.2, 46.05, -72.22, -64.26, -73.5, -67.97, -63.3, -69.58, -65.49, -102.7, -66.17, -99.59, -75.69, -104.9, -55.6, -121.1, -59.93, -115.9, -68.52, -121.8, -213.6, 78.5, -210.7, 72.58, -202.7, 74.05, -210.7, 72.58, -217.5, 64.55, -214.1, 64.64, -210.7, 72.58, -213.7, 64.48, -202.7, 74.05, -216.6, 62.58, -219.4, 58.95, -212.4, 58.49, -213.7, 64.48, -216.6, 62.58, -212.4, 58.49, -173.9, -1.994, -188.1, 0.5188, -188.3, -2.176, -166.4, -8.359, -172.1, -21.52, -169.3, -24.35, 45.7, 19.32, 47.61, 21.46, 41.1, 29.66, 45.7, 19.32, 41.1, 29.66, 35.54, 26.18, 10.03, -5.334, 20.42, 3.07, 13.51, 14.86, 9.726, -5.549, 7.258, -16.09, 23.24, -19.91, -1.768, -6.348, -1.072, 7.301, -19.44, -7.69, 56.87, 5.895, 41.83, 16.44, 33.44, 12.77, 55.91, 13.8, 47.61, 21.46, 45.7, 19.32, 55.91, 13.8, 45.7, 19.32, 56.87, 5.895, 44.59, 32.8, 41.1, 29.66, 48.62, 23.51, -17.94, -74.55, -33.02, -79.08, -32.53, -84.39, -28.21, -55.11, -30.41, -59.29, -17.65, -68.5, -217.5, 64.55, -210.7, 72.58, -213.6, 78.5, -13.81, -56.73, -28.21, -55.11, -13.75, -61.47, -9.462, -54.65, -13.57, -56.74, -13.75, -61.47, -9.462, -54.65, -13.75, -61.47, -3.662, -57.56, -206.0, 48.77, -210.7, 55.78, -221.6, 53.86, -205.9, 48.36, -198.4, 41.49, -195.2, 46.05, -7.716, -12.91, -14.66, -20.71, -9.116, -21.09, 1.66, -3.255, -1.549, 0.8025, -5.426, -4.211, -191.4, 21.98, -187.8, 28.16, -193.3, 35.3, 11.5, 5.181, 7.966, 8.448, 3.619, 5.137, 11.5, 5.181, 3.632, 5.137, 1.66, -3.255, 12.11, 10.95, 7.966, 8.448, 11.5, 5.181, 12.11, 10.95, 11.5, 5.181, 28.35, 15.08, -55.6, -121.1, -53.63, -124.5, -46.17, -116.9, -55.6, -121.1, -47.62, -113.6, -49.12, -111.3, -54.77, -95.72, -66.17, -99.59, -65.49, -102.7, -63.3, -69.58, -65.72, -77.64, -53.73, -78.8, -60.09, -65.26, -63.3, -69.58, -54.84, -69.06, -10.47, -17.18, -5.044, -25.58, -7.836, -11.26, 2.757, -27.21, 4.681, -14.22, 1.893, -15.43, 2.757, -27.21, 1.893, -15.43, -3.042, -15.6, 2.757, -27.21, -3.042, -15.6, -5.044, -25.58, 7.258, -16.09, 4.681, -14.22, 2.758, -27.21, 38.77, -10.74, 31.72, -5.356, 29.92, -21.04, 13.51, 14.86, 2.112, 26.71, -4.141, 21.19, 29.92, -21.04, 31.72, -5.357, 16.0, -17.94, 16.0, -17.94, 31.72, -5.357, 28.82, 6.421, 16.0, -17.94, 28.82, 6.421, 12.41, 5.168, 17.27, 56.58, 8.899, 57.38, 10.03, 46.92, 41.24, -22.55, 38.77, -10.74, 29.92, -21.04, -12.68, 19.11, -17.61, 17.07, -16.06, 9.22, -16.06, 9.22, -6.931, 7.238, -12.68, 19.11, -6.931, 7.238, -4.984, 21.33, -12.68, 19.11, -140.7, 0.3491, -148.9, 0.8597, -146.3, -4.733, -178.5, 95.29, -184.3, 91.39, -181.7, 88.13, -164.4, 20.62, -160.4, 22.5, -163.2, 31.65, -166.2, 42.52, -163.2, 31.62, -159.7, 42.07, -175.0, 87.47, -181.7, 88.13, -184.1, 83.11, -175.0, 87.47, -184.1, 83.11, -172.5, 84.1, -166.8, 79.3, -172.5, 84.1, -184.1, 83.11, -159.5, 7.505, -156.7, 14.17, -157.6, 17.44, -159.5, 7.505, -157.6, 17.44, -160.3, 22.35, -164.4, 20.63, -159.5, 7.505, -160.3, 22.35, -153.9, 12.39, -156.7, 14.17, -159.5, 7.505, -153.9, 12.39, -159.5, 7.505, -154.3, 5.67, -153.9, 12.39, -154.3, 5.665, -150.4, 12.87, 7.614, 64.87, 5.062, 61.95, 13.07, 57.35, 33.85, 68.93, 41.35, 74.65, 37.24, 73.98, 33.85, 68.93, 37.24, 73.98, 34.68, 74.98, 7.614, 64.87, 13.07, 57.35, 17.94, 60.22, 7.614, 64.87, 17.94, 60.22, 9.903, 66.99, -184.3, 91.39, -178.5, 95.29, -180.1, 99.17, 14.68, 64.38, 8.381, 64.58, 17.94, 60.22, -128.3, 20.98, -131.1, 23.75, -133.3, 15.25, -21.17, 9.792, -20.83, 16.31, -23.9, 15.78, 49.65, -21.23, 55.59, -23.79, 56.09, -16.58, 47.18, -17.98, 49.65, -21.23, 56.09, -16.58, 8.899, 57.38, 2.609, 63.85, 2.269, 54.04, 2.112, 26.71, 9.494, 36.34, 1.89, 41.87, -14.88, 15.35, -6.958, 16.57, -12.11, 23.25, -7.511, 3.54, 7.515, 0.9269, 8.891, 3.942, -34.58, 21.57, -20.04, 13.98, -14.88, 15.35, -48.09, 6.836, -51.16, -0.8925, -43.21, 0.187, -54.0, -2.867, -51.16, -0.8925, -60.72, 11.35, -82.57, -5.364, -76.14, -7.723, -79.55, 1.725, -162.0, 8.104, -156.1, 3.221, -152.2, 7.973, -163.6, 58.62, -166.4, 51.8, -159.9, 42.65, -143.3, 88.73, -152.5, 98.99, -156.4, 96.91, -152.5, 98.99, -143.3, 88.73, -138.7, 92.5, -130.3, 34.97, -134.8, 25.78, -131.1, 23.75, 49.43, -25.06, 48.88, -28.13, 55.6, -26.75, 49.43, -25.06, 55.59, -26.75, 55.59, -23.79, -23.33, 4.302, -16.65, 5.122, -11.29, 8.141, -4.194, -44.15, -4.839, -54.51, 0.9616, -58.89, -11.29, 8.141, -16.65, 5.122, -13.88, 3.519, -11.29, 8.141, -13.88, 3.519, -12.53, 1.198, -11.29, 8.141, -12.53, 1.198, -8.529, 2.903, 201.5, -30.51, 198.7, -33.55, 204.1, -42.7, -8.529, 2.903, -12.53, 1.198, -14.05, -4.399, -1.609, -3.724, -8.529, 2.903, -14.05, -4.399, 29.21, -77.85, 37.8, -74.31, 29.75, -73.18, 58.43, -20.21, 58.53, -8.756, 44.74, -22.5, 56.56, -25.02, 58.43, -20.21, 44.74, -22.5, 53.5, -34.28, 56.56, -25.02, 44.74, -22.5, 29.03, -44.81, 28.32, -51.26, 34.97, -52.9, 29.03, -44.81, 34.97, -52.9, 41.39, -46.61, 48.93, -40.65, 29.03, -44.81, 41.41, -46.61, -16.99, -102.3, -20.67, -99.49, -28.15, -99.09, -29.59, -89.45, -23.83, -90.27, -22.35, -87.13, -29.59, -89.45, -22.35, -87.13, -21.17, -83.11, 58.01, 28.22, 63.23, 32.94, 57.48, 46.67, 73.79, 39.9, 76.97, 42.48, 77.32, 48.22, 73.79, 39.9, 77.32, 48.22, 61.98, 48.96, 49.19, -41.79, 52.99, -48.61, 60.78, -43.01, 37.64, -41.88, 39.66, -49.34, 49.19, -41.79, 38.05, -51.01, 37.18, -43.33, 24.18, -49.7, 52.87, -48.43, 39.52, -48.55, 42.86, -59.61, 64.86, -66.07, 52.87, -48.43, 42.86, -59.61, 68.04, -48.46, 65.44, -36.96, 60.78, -43.01, 68.17, -30.78, 65.43, -36.93, 73.48, -34.63, 70.2, -25.27, 69.09, -27.72, 77.46, -30.67, 89.51, -26.1, 89.32, -17.69, 84.9, -26.47, 192.4, -40.48, 193.6, -36.15, 188.7, -35.83, 188.3, -42.79, 192.4, -40.48, 188.7, -35.83, 48.93, -40.64, 40.78, -45.67, 58.67, -53.45, 66.99, -46.22, 53.5, -34.28, 48.93, -40.64, 66.99, -46.22, 48.93, -40.64, 58.67, -53.45, 56.3, -8.465, 58.1, -19.77, 66.8, -16.26, 58.87, -5.533, 67.71, -15.17, 61.76, -3.598, -25.46, -103.3, -23.77, -96.88, -31.05, -99.18, -26.47, -108.4, -32.3, -112.2, -31.71, -116.1, -23.77, -96.88, -27.69, -95.24, -31.05, -99.18, -21.17, -83.11, -22.35, -87.13, -16.04, -88.62, 11.03, -53.41, 16.36, -42.58, 12.32, -44.51, 18.48, -44.75, 16.36, -42.58, 11.03, -53.41, 42.86, -59.61, 39.31, -48.61, 25.53, -46.5, 42.86, -59.61, 25.53, -46.5, 25.35, -56.14, 32.14, 42.62, 32.2, 28.31, 34.45, 43.49, 34.45, 43.49, 26.57, 53.03, 32.14, 42.62])
me_null.materials.append(mat_checker)
me_null.materials.append(mat_01___default)
me_null.use_remesh_preserve_volume = False
me_null.use_remesh_preserve_attributes = False
me_null.use_mirror_vertex_groups = False
me_null.update()

# ---- objects
ob_mesh = bpy.data.objects.new('Mesh', me_null)

# ---- transforms, parenting, visibility, modifiers, constraints
ob_mesh.location = (0.0, 0.0, 0.0)
ob_mesh.rotation_euler = (1.571, -0.0, 0.0)
ob_mesh.lineart.crease_threshold = 0.0

# ---- collection membership
col_collection_1.objects.link(ob_mesh)

# ---- scene / render settings (as saved in the file)
scene.frame_start = 1; scene.frame_end = 250; scene.frame_set(1)
scene.render.engine = 'BLENDER_EEVEE_NEXT'
scene.render.image_settings.color_mode = 'RGB'
scene.render.image_settings.compression = 90
scene.render.resolution_percentage = 50
scene.render.dither_intensity = 0.0
scene.render.bake_margin = 2
scene.render.bake_bias = 0.0
scene.cycles.use_denoising = False
scene.cycles.samples = 10
scene.cycles.sampling_pattern = 'TABULATED_SOBOL'
scene.cycles.light_sampling_threshold = 0.0
scene.cycles.use_adaptive_sampling = False
scene.cycles.use_light_tree = False
scene.cycles.blur_glossy = 0.0
scene.cycles.volume_bounces = 1
scene.cycles.pixel_filter_type = 'GAUSSIAN'
scene.cycles.sample_clamp_indirect = 0.0
scene.view_settings.view_transform = 'Standard'
bpy.context.view_layer.update()

# ---- added for rendering (the .blend has no active camera and no usable light): camera, sun
cam_auto = bpy.data.cameras.new('AutoCamera')
cam_auto.lens = 50.0
cam_auto.sensor_width = 36.0
cam_auto.clip_end = 3615.62
ob_auto_camera = bpy.data.objects.new('AutoCamera', cam_auto)
scene.collection.objects.link(ob_auto_camera)
ob_auto_camera.location = (206.019, -247.223, 183.415)
ob_auto_camera.rotation_euler = (1.09748, -7.21219e-08, 0.694738)
scene.camera = ob_auto_camera
light_auto_sun = bpy.data.lights.new('AutoSun', 'SUN')
light_auto_sun.energy = 3.0
light_auto_sun.angle = 0.0523599
ob_auto_sun = bpy.data.objects.new('AutoSun', light_auto_sun)
scene.collection.objects.link(ob_auto_sun)
ob_auto_sun.rotation_euler = (0.872665, 0.174533, 0.523599)
bpy.context.view_layer.update()
